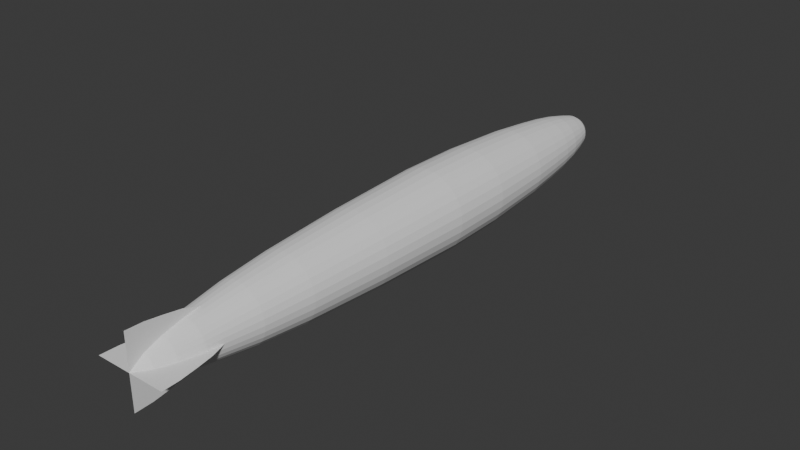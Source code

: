 # Source: ZeplinTest.blend  (saved by Blender 4.0.36; exported with 4.5.12 LTS)
import bpy
from mathutils import Matrix  # noqa: F401  (used for matrix-valued properties, if any)

bpy.ops.wm.read_factory_settings(use_empty=True)
scene = bpy.context.scene
scene.name = 'Scene'

# ---- collections
col_collection = bpy.data.collections.new('Collection'); scene.collection.children.link(col_collection)

# ---- world
world_world = bpy.data.worlds.new('World'); scene.world = world_world
world_world.use_nodes = True; world_world.node_tree.nodes.clear()
_N = world_world.node_tree.nodes; _L = world_world.node_tree.links
n0 = _N.new('ShaderNodeOutputWorld'); n0.name = 'World Output'; n0.location = (300, 300)
n1 = _N.new('ShaderNodeBackground'); n1.name = 'Background'; n1.location = (10, 300)
n1.inputs[0].default_value = (0.05088, 0.05088, 0.05088, 1.0)
_L.new(n1.outputs[0], n0.inputs[0])
n0.is_active_output = True
world_world.color = (0.05088, 0.05088, 0.05088)
world_world.use_sun_shadow = False
world_world.sun_shadow_jitter_overblur = 0.0

# ---- meshes
me_cylinder_003 = bpy.data.meshes.new('Cylinder.003')
me_cylinder_003.from_pydata([(3.168e-07, 0.002423, -20.1), (0.0004732, 0.002376, -20.1), (0.0009278, 0.002238, -20.1), (0.001347, 0.002014, -20.1), (0.001714, 0.001713, -20.1), (0.002016, 0.001346, -20.1), (0.00224, 0.0009267, -20.1), (0.002377, 0.000472, -20.1), (0.002424, -8.37e-07, -20.1), (0.002377, -0.0004737, -20.1), (0.00224, -0.0009283, -20.1), (0.002016, -0.001347, -20.1), (0.001714, -0.001715, -20.1), (0.001347, -0.002016, -20.1), (0.0009278, -0.00224, -20.1), (0.0004732, -0.002378, -20.1), (3.168e-07, -0.002425, -20.1), (-0.0004725, -0.002378, -20.1), (-0.0009272, -0.00224, -20.1), (-0.001346, -0.002016, -20.1), (-0.001713, -0.001715, -20.1), (-0.002015, -0.001347, -20.1), (-0.002239, -0.0009283, -20.1), (-0.002377, -0.0004737, -20.1), (-0.002423, -8.37e-07, -20.1), (-0.002377, 0.000472, -20.1), (-0.002239, 0.0009267, -20.1), (-0.002015, 0.001346, -20.1), (-0.001713, 0.001713, -20.1), (-0.001346, 0.002014, -20.1), (-0.0009272, 0.002238, -20.1), (-0.0004725, 0.002376, -20.1), (3.593e-07, 1.846, -16.83), (0.3602, 1.811, -16.83), (0.7065, 1.706, -16.83), (1.026, 1.535, -16.83), (1.305, 1.305, -16.83), (1.535, 1.026, -16.83), (1.706, 0.7065, -16.83), (1.811, 0.3602, -16.83), (1.846, -7.369e-07, -16.83), (1.811, -0.3602, -16.83), (1.706, -0.7065, -16.83), (1.535, -1.026, -16.83), (1.305, -1.305, -16.83), (1.026, -1.535, -16.83), (0.7065, -1.706, -16.83), (0.3602, -1.811, -16.83), (3.593e-07, -1.846, -16.83), (-0.3602, -1.811, -16.83), (-0.7065, -1.706, -16.83), (-1.026, -1.535, -16.83), (-1.305, -1.305, -16.83), (-1.535, -1.026, -16.83), (-1.706, -0.7065, -16.83), (-1.811, -0.3602, -16.83), (-1.846, -7.369e-07, -16.83), (-1.811, 0.3602, -16.83), (-1.706, 0.7065, -16.83), (-1.535, 1.026, -16.83), (-1.305, 1.305, -16.83), (-1.026, 1.535, -16.83), (-0.7065, 1.706, -16.83), (-0.3602, 1.811, -16.83), (0.245, 1.232, -19.1), (0.4806, 1.16, -19.1), (0.6977, 1.044, -19.1), (0.888, 0.888, -19.1), (1.044, 0.6977, -19.1), (1.16, 0.4806, -19.1), (1.232, 0.245, -19.1), (1.256, -7.569e-07, -19.1), (1.232, -0.245, -19.1), (1.16, -0.4806, -19.1), (1.044, -0.6977, -19.1), (0.888, -0.888, -19.1), (0.6977, -1.044, -19.1), (0.4806, -1.16, -19.1), (0.245, -1.232, -19.1), (3.802e-07, -1.256, -19.1), (-0.245, -1.232, -19.1), (-0.4806, -1.16, -19.1), (-0.6977, -1.044, -19.1), (-0.888, -0.888, -19.1), (-1.044, -0.6977, -19.1), (-1.16, -0.4806, -19.1), (-1.232, -0.245, -19.1), (-1.256, -7.569e-07, -19.1), (-1.232, 0.245, -19.1), (-1.16, 0.4806, -19.1), (-1.044, 0.6977, -19.1), (-0.888, 0.888, -19.1), (-0.6977, 1.044, -19.1), (-0.4806, 1.16, -19.1), (-0.245, 1.232, -19.1), (3.802e-07, 1.256, -19.1), (3.497e-07, 2.324, -13.62), (0.4534, 2.279, -13.62), (0.8894, 2.147, -13.62), (1.291, 1.932, -13.62), (1.643, 1.643, -13.62), (1.932, 1.291, -13.62), (2.147, 0.8894, -13.62), (2.279, 0.4534, -13.62), (2.324, -6.086e-07, -13.62), (2.279, -0.4534, -13.62), (2.147, -0.8894, -13.62), (1.932, -1.291, -13.62), (1.643, -1.643, -13.62), (1.291, -1.932, -13.62), (0.8894, -2.147, -13.62), (0.4534, -2.279, -13.62), (3.497e-07, -2.324, -13.62), (-0.4534, -2.279, -13.62), (-0.8894, -2.147, -13.62), (-1.291, -1.932, -13.62), (-1.643, -1.643, -13.62), (-1.932, -1.291, -13.62), (-2.147, -0.8894, -13.62), (-2.279, -0.4534, -13.62), (-2.324, -6.086e-07, -13.62), (-2.279, 0.4534, -13.62), (-2.147, 0.8894, -13.62), (-1.932, 1.291, -13.62), (-1.643, 1.643, -13.62), (-1.291, 1.932, -13.62), (-0.8894, 2.147, -13.62), (-0.4534, 2.279, -13.62), (0.4107, 2.065, -15.33), (0.8057, 1.945, -15.33), (1.17, 1.751, -15.33), (1.489, 1.489, -15.33), (1.751, 1.17, -15.33), (1.945, 0.8057, -15.33), (2.065, 0.4107, -15.33), (2.105, -7.129e-07, -15.33), (2.065, -0.4107, -15.33), (1.945, -0.8057, -15.33), (1.751, -1.17, -15.33), (1.489, -1.489, -15.33), (1.17, -1.751, -15.33), (0.8057, -1.945, -15.33), (0.4107, -2.065, -15.33), (3.356e-07, -2.105, -15.33), (-0.4107, -2.065, -15.33), (-0.8057, -1.945, -15.33), (-1.17, -1.751, -15.33), (-1.489, -1.489, -15.33), (-1.751, -1.17, -15.33), (-1.945, -0.8057, -15.33), (-2.065, -0.4107, -15.33), (-2.105, -7.129e-07, -15.33), (-2.065, 0.4107, -15.33), (-1.945, 0.8057, -15.33), (-1.751, 1.17, -15.33), (-1.489, 1.489, -15.33), (-1.17, 1.751, -15.33), (-0.8057, 1.945, -15.33), (-0.4107, 2.065, -15.33), (3.356e-07, 2.105, -15.33), (3.477e-07, 1.513, -18.21), (0.2951, 1.484, -18.21), (0.5789, 1.398, -18.21), (0.8405, 1.258, -18.21), (1.07, 1.07, -18.21), (1.258, 0.8405, -18.21), (1.398, 0.5789, -18.21), (1.484, 0.2951, -18.21), (1.513, -7.696e-07, -18.21), (1.484, -0.2951, -18.21), (1.398, -0.5789, -18.21), (1.258, -0.8405, -18.21), (1.07, -1.07, -18.21), (0.8405, -1.258, -18.21), (0.5789, -1.398, -18.21), (0.2951, -1.484, -18.21), (3.477e-07, -1.513, -18.21), (-0.2951, -1.484, -18.21), (-0.5789, -1.398, -18.21), (-0.8405, -1.258, -18.21), (-1.07, -1.07, -18.21), (-1.258, -0.8405, -18.21), (-1.398, -0.5789, -18.21), (-1.484, -0.2951, -18.21), (-1.513, -7.696e-07, -18.21), (-1.484, 0.2951, -18.21), (-1.398, 0.5789, -18.21), (-1.258, 0.8405, -18.21), (-1.07, 1.07, -18.21), (-0.8405, 1.258, -18.21), (-0.5789, 1.398, -18.21), (-0.2951, 1.484, -18.21), (0.1579, 0.7936, -19.75), (0.3097, 0.7476, -19.75), (0.4496, 0.6728, -19.75), (0.5722, 0.5722, -19.75), (0.6728, 0.4496, -19.75), (0.7476, 0.3097, -19.75), (0.7936, 0.1579, -19.75), (0.8092, -8.061e-07, -19.75), (0.7936, -0.1579, -19.75), (0.7476, -0.3097, -19.75), (0.6728, -0.4496, -19.75), (0.5722, -0.5722, -19.75), (0.4496, -0.6728, -19.75), (0.3097, -0.7476, -19.75), (0.1579, -0.7936, -19.75), (3.156e-07, -0.8092, -19.75), (-0.1579, -0.7936, -19.75), (-0.3097, -0.7476, -19.75), (-0.4496, -0.6728, -19.75), (-0.5722, -0.5722, -19.75), (-0.6728, -0.4496, -19.75), (-0.7476, -0.3097, -19.75), (-0.7936, -0.1579, -19.75), (-0.8092, -8.061e-07, -19.75), (-0.7936, 0.1579, -19.75), (-0.7476, 0.3097, -19.75), (-0.6728, 0.4496, -19.75), (-0.5722, 0.5722, -19.75), (-0.4496, 0.6728, -19.75), (-0.3097, 0.7476, -19.75), (-0.1579, 0.7936, -19.75), (3.152e-07, 0.8092, -19.75), (0.1108, 0.5568, -19.91), (0.2173, 0.5245, -19.91), (0.3154, 0.472, -19.91), (0.4014, 0.4014, -19.91), (0.472, 0.3154, -19.91), (0.5245, 0.2173, -19.91), (0.5568, 0.1108, -19.91), (0.5677, -8.687e-07, -19.91), (0.5568, -0.1108, -19.91), (0.5245, -0.2173, -19.91), (0.472, -0.3154, -19.91), (0.4014, -0.4014, -19.91), (0.3154, -0.472, -19.91), (0.2173, -0.5245, -19.91), (0.1108, -0.5568, -19.91), (3.835e-07, -0.5677, -19.91), (-0.1108, -0.5568, -19.91), (-0.2173, -0.5245, -19.91), (-0.3154, -0.472, -19.91), (-0.4014, -0.4014, -19.91), (-0.472, -0.3154, -19.91), (-0.5245, -0.2173, -19.91), (-0.5568, -0.1108, -19.91), (-0.5677, -8.687e-07, -19.91), (-0.5568, 0.1108, -19.91), (-0.5245, 0.2173, -19.91), (-0.472, 0.3154, -19.91), (-0.4014, 0.4014, -19.91), (-0.3154, 0.472, -19.91), (-0.2173, 0.5245, -19.91), (-0.1108, 0.5568, -19.91), (3.829e-07, 0.5677, -19.91), (3.138e-07, 1.011, -19.52), (0.1972, 0.9913, -19.52), (0.3868, 0.9338, -19.52), (0.5615, 0.8404, -19.52), (0.7147, 0.7147, -19.52), (0.8404, 0.5615, -19.52), (0.9338, 0.3868, -19.52), (0.9913, 0.1972, -19.52), (1.011, -8.197e-07, -19.52), (0.9913, -0.1972, -19.52), (0.9338, -0.3868, -19.52), (0.8404, -0.5615, -19.52), (0.7147, -0.7147, -19.52), (0.5615, -0.8404, -19.52), (0.3868, -0.9338, -19.52), (0.1972, -0.9913, -19.52), (3.14e-07, -1.011, -19.52), (-0.1972, -0.9913, -19.52), (-0.3868, -0.9338, -19.52), (-0.5615, -0.8404, -19.52), (-0.7147, -0.7147, -19.52), (-0.8404, -0.5615, -19.52), (-0.9338, -0.3868, -19.52), (-0.9913, -0.1972, -19.52), (-1.011, -8.197e-07, -19.52), (-0.9913, 0.1972, -19.52), (-0.9338, 0.3868, -19.52), (-0.8404, 0.5615, -19.52), (-0.7147, 0.7147, -19.52), (-0.5615, 0.8404, -19.52), (-0.3868, 0.9338, -19.52), (-0.1972, 0.9913, -19.52), (0.1579, 0.7936, -19.75), (0.3097, 0.7476, -19.75), (0.4496, 0.6728, -19.75), (0.5722, 0.5722, -19.75), (0.6728, 0.4496, -19.75), (0.7476, 0.3097, -19.75), (0.7936, 0.1579, -19.75), (0.8092, -8.061e-07, -19.75), (0.7936, -0.1579, -19.75), (0.7476, -0.3097, -19.75), (0.6728, -0.4496, -19.75), (0.5722, -0.5722, -19.75), (0.4496, -0.6728, -19.75), (0.3097, -0.7476, -19.75), (0.1579, -0.7936, -19.75), (3.156e-07, -0.8092, -19.75), (-0.1579, -0.7936, -19.75), (-0.3097, -0.7476, -19.75), (-0.4496, -0.6728, -19.75), (-0.5722, -0.5722, -19.75), (-0.6728, -0.4496, -19.75), (-0.7476, -0.3097, -19.75), (-0.7936, -0.1579, -19.75), (-0.8092, -8.061e-07, -19.75), (-0.7936, 0.1579, -19.75), (-0.7476, 0.3097, -19.75), (-0.6728, 0.4496, -19.75), (-0.5722, 0.5722, -19.75), (-0.4496, 0.6728, -19.75), (-0.3097, 0.7476, -19.75), (-0.1579, 0.7936, -19.75), (3.152e-07, 0.8092, -19.75), (3.168e-07, 0.002423, -20.1), (0.0004732, 0.002376, -20.1), (0.0009278, 0.002238, -20.1), (0.001347, 0.002014, -20.1), (0.001714, 0.001713, -20.1), (0.002016, 0.001346, -20.1), (0.00224, 0.0009267, -20.1), (0.002377, 0.000472, -20.1), (0.002424, -8.37e-07, -20.1), (0.002377, -0.0004737, -20.1), (0.00224, -0.0009283, -20.1), (0.002016, -0.001347, -20.1), (0.001714, -0.001715, -20.1), (0.001347, -0.002016, -20.1), (0.0009278, -0.00224, -20.1), (0.0004732, -0.002378, -20.1), (3.168e-07, -0.002425, -20.1), (-0.0004725, -0.002378, -20.1), (-0.0009272, -0.00224, -20.1), (-0.001346, -0.002016, -20.1), (-0.001713, -0.001715, -20.1), (-0.002015, -0.001347, -20.1), (-0.002239, -0.0009283, -20.1), (-0.002377, -0.0004737, -20.1), (-0.002423, -8.37e-07, -20.1), (-0.002377, 0.000472, -20.1), (-0.002239, 0.0009267, -20.1), (-0.002015, 0.001346, -20.1), (-0.001713, 0.001713, -20.1), (-0.001346, 0.002014, -20.1), (-0.0009272, 0.002238, -20.1), (-0.0004725, 0.002376, -20.1), (3.603e-07, 2.915, -5.936), (0.5688, 2.859, -5.936), (1.116, 2.693, -5.936), (1.62, 2.424, -5.936), (2.062, 2.062, -5.936), (2.424, 1.62, -5.936), (2.693, 1.116, -5.936), (2.859, 0.5688, -5.936), (2.915, -3.265e-07, -5.936), (2.859, -0.5688, -5.936), (2.693, -1.116, -5.936), (2.424, -1.62, -5.936), (2.062, -2.062, -5.936), (1.62, -2.424, -5.936), (1.116, -2.693, -5.936), (0.5688, -2.859, -5.936), (3.603e-07, -2.915, -5.936), (-0.5688, -2.859, -5.936), (-1.116, -2.693, -5.936), (-1.62, -2.424, -5.936), (-2.062, -2.062, -5.936), (-2.424, -1.62, -5.936), (-2.693, -1.116, -5.936), (-2.859, -0.5688, -5.936), (-2.915, -3.265e-07, -5.936), (-2.859, 0.5688, -5.936), (-2.693, 1.116, -5.936), (-2.424, 1.62, -5.936), (-2.062, 2.062, -5.936), (-1.62, 2.424, -5.936), (-1.116, 2.693, -5.936), (-0.5688, 2.859, -5.936), (3.497e-07, 2.324, -13.62), (0.4534, 2.279, -13.62), (0.8894, 2.147, -13.62), (1.291, 1.932, -13.62), (1.643, 1.643, -13.62), (1.932, 1.291, -13.62), (2.147, 0.8894, -13.62), (2.279, 0.4534, -13.62), (2.324, -6.086e-07, -13.62), (2.279, -0.4534, -13.62), (2.147, -0.8894, -13.62), (1.932, -1.291, -13.62), (1.643, -1.643, -13.62), (1.291, -1.932, -13.62), (0.8894, -2.147, -13.62), (0.4534, -2.279, -13.62), (3.497e-07, -2.324, -13.62), (-0.4534, -2.279, -13.62), (-0.8894, -2.147, -13.62), (-1.291, -1.932, -13.62), (-1.643, -1.643, -13.62), (-1.932, -1.291, -13.62), (-2.147, -0.8894, -13.62), (-2.279, -0.4534, -13.62), (-2.324, -6.086e-07, -13.62), (-2.279, 0.4534, -13.62), (-2.147, 0.8894, -13.62), (-1.932, 1.291, -13.62), (-1.643, 1.643, -13.62), (-1.291, 1.932, -13.62), (-0.8894, 2.147, -13.62), (-0.4534, 2.279, -13.62), (3.479e-07, 2.614, -10.95), (0.51, 2.564, -10.95), (1.0, 2.415, -10.95), (1.452, 2.173, -10.95), (1.848, 1.848, -10.95), (2.173, 1.452, -10.95), (2.415, 1.0, -10.95), (2.564, 0.51, -10.95), (2.614, -5.184e-07, -10.95), (2.564, -0.51, -10.95), (2.415, -1.0, -10.95), (2.173, -1.452, -10.95), (1.848, -1.848, -10.95), (1.452, -2.173, -10.95), (1.0, -2.415, -10.95), (0.51, -2.564, -10.95), (3.479e-07, -2.614, -10.95), (-0.51, -2.564, -10.95), (-1.0, -2.415, -10.95), (-1.452, -2.173, -10.95), (-1.848, -1.848, -10.95), (-2.173, -1.452, -10.95), (-2.415, -1.0, -10.95), (-2.564, -0.51, -10.95), (-2.614, -5.184e-07, -10.95), (-2.564, 0.51, -10.95), (-2.415, 1.0, -10.95), (-2.173, 1.452, -10.95), (-1.848, 1.848, -10.95), (-1.452, 2.173, -10.95), (-1.0, 2.415, -10.95), (-0.51, 2.564, -10.95), (4.329e-07, 1.537, 18.95), (-0.2998, 1.507, 18.95), (-0.5881, 1.42, 18.95), (-0.8538, 1.278, 18.95), (-1.087, 1.087, 18.95), (-1.278, 0.8538, 18.95), (-1.42, 0.5881, 18.95), (-1.507, 0.2998, 18.95), (-1.537, 8.461e-07, 18.95), (-1.507, -0.2998, 18.95), (-1.42, -0.5881, 18.95), (-1.278, -0.8538, 18.95), (-1.087, -1.087, 18.95), (-0.8538, -1.278, 18.95), (-0.5881, -1.42, 18.95), (-0.2998, -1.507, 18.95), (4.329e-07, -1.537, 18.95), (0.2998, -1.507, 18.95), (0.5881, -1.42, 18.95), (0.8538, -1.278, 18.95), (1.087, -1.087, 18.95), (1.278, -0.8538, 18.95), (1.42, -0.5881, 18.95), (1.507, -0.2998, 18.95), (1.537, 8.461e-07, 18.95), (1.507, 0.2998, 18.95), (1.42, 0.5881, 18.95), (1.278, 0.8538, 18.95), (1.087, 1.087, 18.95), (0.8538, 1.278, 18.95), (0.5881, 1.42, 18.95), (0.2998, 1.507, 18.95), (-0.1357, 0.6822, 21.78), (-0.2662, 0.6427, 21.78), (-0.3865, 0.5784, 21.78), (-0.4919, 0.4919, 21.78), (-0.5784, 0.3865, 21.78), (-0.6427, 0.2662, 21.78), (-0.6822, 0.1357, 21.78), (-0.6956, 1.025e-06, 21.78), (-0.6822, -0.1357, 21.78), (-0.6427, -0.2662, 21.78), (-0.5784, -0.3865, 21.78), (-0.4919, -0.4919, 21.78), (-0.3865, -0.5784, 21.78), (-0.2662, -0.6427, 21.78), (-0.1357, -0.6822, 21.78), (5.966e-07, -0.6956, 21.78), (0.1357, -0.6822, 21.78), (0.2662, -0.6427, 21.78), (0.3865, -0.5784, 21.78), (0.4919, -0.4919, 21.78), (0.5784, -0.3865, 21.78), (0.6427, -0.2662, 21.78), (0.6822, -0.1357, 21.78), (0.6956, 1.025e-06, 21.78), (0.6822, 0.1357, 21.78), (0.6427, 0.2662, 21.78), (0.5784, 0.3865, 21.78), (0.4919, 0.4919, 21.78), (0.3865, 0.5784, 21.78), (0.2662, 0.6427, 21.78), (0.1357, 0.6822, 21.78), (5.966e-07, 0.6956, 21.78), (1.545e-07, 2.42, 11.67), (-0.4722, 2.374, 11.67), (-0.9263, 2.236, 11.67), (-1.345, 2.013, 11.67), (-1.712, 1.712, 11.67), (-2.013, 1.345, 11.67), (-2.236, 0.9263, 11.67), (-2.374, 0.4722, 11.67), (-2.42, 5.001e-07, 11.67), (-2.374, -0.4722, 11.67), (-2.236, -0.9263, 11.67), (-2.013, -1.345, 11.67), (-1.712, -1.712, 11.67), (-1.345, -2.013, 11.67), (-0.9263, -2.236, 11.67), (-0.4722, -2.374, 11.67), (1.545e-07, -2.42, 11.67), (0.4722, -2.374, 11.67), (0.9263, -2.236, 11.67), (1.345, -2.013, 11.67), (1.712, -1.712, 11.67), (2.013, -1.345, 11.67), (2.236, -0.9263, 11.67), (2.374, -0.4722, 11.67), (2.42, 5.001e-07, 11.67), (2.374, 0.4722, 11.67), (2.236, 0.9263, 11.67), (2.013, 1.345, 11.67), (1.712, 1.712, 11.67), (1.345, 2.013, 11.67), (0.9263, 2.236, 11.67), (0.4722, 2.374, 11.67), (-0.4054, 2.038, 15.25), (-0.7952, 1.92, 15.25), (-1.154, 1.728, 15.25), (-1.469, 1.469, 15.25), (-1.728, 1.154, 15.25), (-1.92, 0.7952, 15.25), (-2.038, 0.4054, 15.25), (-2.078, 6.235e-07, 15.25), (-2.038, -0.4054, 15.25), (-1.92, -0.7952, 15.25), (-1.728, -1.154, 15.25), (-1.469, -1.469, 15.25), (-1.154, -1.728, 15.25), (-0.7952, -1.92, 15.25), (-0.4054, -2.038, 15.25), (3.077e-07, -2.078, 15.25), (0.4054, -2.038, 15.25), (0.7952, -1.92, 15.25), (1.154, -1.728, 15.25), (1.469, -1.469, 15.25), (1.728, -1.154, 15.25), (1.92, -0.7952, 15.25), (2.038, -0.4054, 15.25), (2.078, 6.235e-07, 15.25), (2.038, 0.4054, 15.25), (1.92, 0.7952, 15.25), (1.728, 1.154, 15.25), (1.469, 1.469, 15.25), (1.154, 1.728, 15.25), (0.7952, 1.92, 15.25), (0.4054, 2.038, 15.25), (3.077e-07, 2.078, 15.25), (5.572e-07, 1.153, 20.56), (-0.225, 1.131, 20.56), (-0.4413, 1.065, 20.56), (-0.6406, 0.9587, 20.56), (-0.8153, 0.8153, 20.56), (-0.9587, 0.6406, 20.56), (-1.065, 0.4413, 20.56), (-1.131, 0.225, 20.56), (-1.153, 9.386e-07, 20.56), (-1.131, -0.225, 20.56), (-1.065, -0.4413, 20.56), (-0.9587, -0.6406, 20.56), (-0.8153, -0.8153, 20.56), (-0.6406, -0.9587, 20.56), (-0.4413, -1.065, 20.56), (-0.225, -1.131, 20.56), (5.572e-07, -1.153, 20.56), (0.225, -1.131, 20.56), (0.4413, -1.065, 20.56), (0.6406, -0.9587, 20.56), (0.8153, -0.8153, 20.56), (0.9587, -0.6406, 20.56), (1.065, -0.4413, 20.56), (1.131, -0.225, 20.56), (1.153, 9.386e-07, 20.56), (1.131, 0.225, 20.56), (1.065, 0.4413, 20.56), (0.9587, 0.6406, 20.56), (0.8153, 0.8153, 20.56), (0.6406, 0.9587, 20.56), (0.4413, 1.065, 20.56), (0.225, 1.131, 20.56), (6.522e-07, 0.007591, 22.79), (-0.00148, 0.007445, 22.79), (-0.002904, 0.007013, 22.79), (-0.004216, 0.006312, 22.79), (-0.005366, 0.005368, 22.79), (-0.00631, 0.004218, 22.79), (-0.007011, 0.002905, 22.79), (-0.007443, 0.001482, 22.79), (-0.007589, 1.069e-06, 22.79), (-0.007443, -0.00148, 22.79), (-0.007011, -0.002903, 22.79), (-0.00631, -0.004215, 22.79), (-0.005366, -0.005366, 22.79), (-0.004216, -0.006309, 22.79), (-0.002904, -0.007011, 22.79), (-0.00148, -0.007443, 22.79), (6.522e-07, -0.007588, 22.79), (0.001481, -0.007443, 22.79), (0.002905, -0.007011, 22.79), (0.004217, -0.006309, 22.79), (0.005367, -0.005366, 22.79), (0.006311, -0.004215, 22.79), (0.007012, -0.002903, 22.79), (0.007444, -0.00148, 22.79), (0.00759, 1.069e-06, 22.79), (0.007444, 0.001482, 22.79), (0.007012, 0.002905, 22.79), (0.006311, 0.004218, 22.79), (0.005367, 0.005368, 22.79), (0.004217, 0.006312, 22.79), (0.002905, 0.007013, 22.79), (0.001481, 0.007445, 22.79), (-4.787e-07, 2.986, -1.325), (-0.5826, 2.929, -1.325), (-1.143, 2.759, -1.325), (-1.659, 2.483, -1.325), (-2.112, 2.112, -1.325), (-2.483, 1.659, -1.325), (-2.759, 1.143, -1.325), (-2.929, 0.5826, -1.325), (-2.986, -1.237e-07, -1.325), (-2.929, -0.5826, -1.325), (-2.759, -1.143, -1.325), (-2.483, -1.659, -1.325), (-2.112, -2.112, -1.325), (-1.659, -2.483, -1.325), (-1.143, -2.759, -1.325), (-0.5826, -2.929, -1.325), (-4.787e-07, -2.986, -1.325), (0.5826, -2.929, -1.325), (1.143, -2.759, -1.325), (1.659, -2.483, -1.325), (2.112, -2.112, -1.325), (2.483, -1.659, -1.325), (2.759, -1.143, -1.325), (2.929, -0.5826, -1.325), (2.986, -1.237e-07, -1.325), (2.929, 0.5826, -1.325), (2.759, 1.143, -1.325), (2.483, 1.659, -1.325), (2.112, 2.112, -1.325), (1.659, 2.483, -1.325), (1.143, 2.759, -1.325), (0.5826, 2.929, -1.325), (1.545e-07, 2.42, 11.67), (-0.4722, 2.374, 11.67), (-0.9263, 2.236, 11.67), (-1.345, 2.013, 11.67), (-1.712, 1.712, 11.67), (-2.013, 1.345, 11.67), (-2.236, 0.9263, 11.67), (-2.374, 0.4722, 11.67), (-2.42, 5.001e-07, 11.67), (-2.374, -0.4722, 11.67), (-2.236, -0.9263, 11.67), (-2.013, -1.345, 11.67), (-1.712, -1.712, 11.67), (-1.345, -2.013, 11.67), (-0.9263, -2.236, 11.67), (-0.4722, -2.374, 11.67), (1.545e-07, -2.42, 11.67), (0.4722, -2.374, 11.67), (0.9263, -2.236, 11.67), (1.345, -2.013, 11.67), (1.712, -1.712, 11.67), (2.013, -1.345, 11.67), (2.236, -0.9263, 11.67), (2.374, -0.4722, 11.67), (2.42, 5.001e-07, 11.67), (2.374, 0.4722, 11.67), (2.236, 0.9263, 11.67), (2.013, 1.345, 11.67), (1.712, 1.712, 11.67), (1.345, 2.013, 11.67), (0.9263, 2.236, 11.67), (0.4722, 2.374, 11.67), (-1.318e-07, 2.764, 5.689), (-0.5392, 2.711, 5.689), (-1.058, 2.554, 5.689), (-1.536, 2.298, 5.689), (-1.954, 1.954, 5.689), (-2.298, 1.536, 5.689), (-2.554, 1.058, 5.689), (-2.711, 0.5392, 5.689), (-2.764, 2.174e-07, 5.689), (-2.711, -0.5392, 5.689), (-2.554, -1.058, 5.689), (-2.298, -1.536, 5.689), (-1.954, -1.954, 5.689), (-1.536, -2.298, 5.689), (-1.058, -2.554, 5.689), (-0.5392, -2.711, 5.689), (-1.318e-07, -2.764, 5.689), (0.5392, -2.711, 5.689), (1.058, -2.554, 5.689), (1.536, -2.298, 5.689), (1.954, -1.954, 5.689), (2.298, -1.536, 5.689), (2.554, -1.058, 5.689), (2.711, -0.5392, 5.689), (2.764, 2.174e-07, 5.689), (2.711, 0.5392, 5.689), (2.554, 1.058, 5.689), (2.298, 1.536, 5.689), (1.954, 1.954, 5.689), (1.536, 2.298, 5.689), (1.058, 2.554, 5.689), (0.5392, 2.711, 5.689)], [(318, 319), (317, 318), (316, 317), (315, 316), (314, 315), (313, 314), (312, 313), (311, 312), (310, 311), (309, 310), (308, 309), (307, 308), (306, 307), (305, 306), (304, 305), (303, 304), (302, 303), (301, 302), (300, 301), (299, 300), (298, 299), (297, 298), (296, 297), (295, 296), (294, 295), (293, 294), (292, 293), (291, 292), (290, 291), (289, 290), (288, 289), (319, 288)], [(191, 63, 32, 160), (190, 62, 63, 191), (189, 61, 62, 190), (188, 60, 61, 189), (187, 59, 60, 188), (186, 58, 59, 187), (185, 57, 58, 186), (184, 56, 57, 185), (183, 55, 56, 184), (182, 54, 55, 183), (181, 53, 54, 182), (180, 52, 53, 181), (179, 51, 52, 180), (178, 50, 51, 179), (177, 49, 50, 178), (176, 48, 49, 177), (175, 47, 48, 176), (174, 46, 47, 175), (173, 45, 46, 174), (172, 44, 45, 173), (171, 43, 44, 172), (170, 42, 43, 171), (169, 41, 42, 170), (168, 40, 41, 169), (167, 39, 40, 168), (166, 38, 39, 167), (165, 37, 38, 166), (164, 36, 37, 165), (163, 35, 36, 164), (162, 34, 35, 163), (161, 33, 34, 162), (160, 32, 33, 161), (256, 95, 64, 257), (257, 64, 65, 258), (258, 65, 66, 259), (259, 66, 67, 260), (260, 67, 68, 261), (261, 68, 69, 262), (262, 69, 70, 263), (263, 70, 71, 264), (264, 71, 72, 265), (265, 72, 73, 266), (266, 73, 74, 267), (267, 74, 75, 268), (268, 75, 76, 269), (269, 76, 77, 270), (270, 77, 78, 271), (271, 78, 79, 272), (272, 79, 80, 273), (273, 80, 81, 274), (274, 81, 82, 275), (275, 82, 83, 276), (276, 83, 84, 277), (277, 84, 85, 278), (278, 85, 86, 279), (279, 86, 87, 280), (280, 87, 88, 281), (281, 88, 89, 282), (282, 89, 90, 283), (283, 90, 91, 284), (284, 91, 92, 285), (285, 92, 93, 286), (286, 93, 94, 287), (287, 94, 95, 256), (158, 127, 96, 159), (157, 126, 127, 158), (156, 125, 126, 157), (155, 124, 125, 156), (154, 123, 124, 155), (153, 122, 123, 154), (152, 121, 122, 153), (151, 120, 121, 152), (150, 119, 120, 151), (149, 118, 119, 150), (148, 117, 118, 149), (147, 116, 117, 148), (146, 115, 116, 147), (145, 114, 115, 146), (144, 113, 114, 145), (143, 112, 113, 144), (142, 111, 112, 143), (141, 110, 111, 142), (140, 109, 110, 141), (139, 108, 109, 140), (138, 107, 108, 139), (137, 106, 107, 138), (136, 105, 106, 137), (135, 104, 105, 136), (134, 103, 104, 135), (133, 102, 103, 134), (132, 101, 102, 133), (131, 100, 101, 132), (130, 99, 100, 131), (129, 98, 99, 130), (128, 97, 98, 129), (159, 96, 97, 128), (32, 159, 128, 33), (33, 128, 129, 34), (34, 129, 130, 35), (35, 130, 131, 36), (36, 131, 132, 37), (37, 132, 133, 38), (38, 133, 134, 39), (39, 134, 135, 40), (40, 135, 136, 41), (41, 136, 137, 42), (42, 137, 138, 43), (43, 138, 139, 44), (44, 139, 140, 45), (45, 140, 141, 46), (46, 141, 142, 47), (47, 142, 143, 48), (48, 143, 144, 49), (49, 144, 145, 50), (50, 145, 146, 51), (51, 146, 147, 52), (52, 147, 148, 53), (53, 148, 149, 54), (54, 149, 150, 55), (55, 150, 151, 56), (56, 151, 152, 57), (57, 152, 153, 58), (58, 153, 154, 59), (59, 154, 155, 60), (60, 155, 156, 61), (61, 156, 157, 62), (62, 157, 158, 63), (63, 158, 159, 32), (95, 160, 161, 64), (64, 161, 162, 65), (65, 162, 163, 66), (66, 163, 164, 67), (67, 164, 165, 68), (68, 165, 166, 69), (69, 166, 167, 70), (70, 167, 168, 71), (71, 168, 169, 72), (72, 169, 170, 73), (73, 170, 171, 74), (74, 171, 172, 75), (75, 172, 173, 76), (76, 173, 174, 77), (77, 174, 175, 78), (78, 175, 176, 79), (79, 176, 177, 80), (80, 177, 178, 81), (81, 178, 179, 82), (82, 179, 180, 83), (83, 180, 181, 84), (84, 181, 182, 85), (85, 182, 183, 86), (86, 183, 184, 87), (87, 184, 185, 88), (88, 185, 186, 89), (89, 186, 187, 90), (90, 187, 188, 91), (91, 188, 189, 92), (92, 189, 190, 93), (93, 190, 191, 94), (94, 191, 160, 95), (254, 222, 223, 255), (253, 221, 222, 254), (252, 220, 221, 253), (251, 219, 220, 252), (250, 218, 219, 251), (249, 217, 218, 250), (248, 216, 217, 249), (247, 215, 216, 248), (246, 214, 215, 247), (245, 213, 214, 246), (244, 212, 213, 245), (243, 211, 212, 244), (242, 210, 211, 243), (241, 209, 210, 242), (240, 208, 209, 241), (239, 207, 208, 240), (238, 206, 207, 239), (237, 205, 206, 238), (236, 204, 205, 237), (235, 203, 204, 236), (234, 202, 203, 235), (233, 201, 202, 234), (232, 200, 201, 233), (231, 199, 200, 232), (230, 198, 199, 231), (229, 197, 198, 230), (228, 196, 197, 229), (227, 195, 196, 228), (226, 194, 195, 227), (225, 193, 194, 226), (224, 192, 193, 225), (255, 223, 192, 224), (0, 255, 224, 1), (1, 224, 225, 2), (2, 225, 226, 3), (3, 226, 227, 4), (4, 227, 228, 5), (5, 228, 229, 6), (6, 229, 230, 7), (7, 230, 231, 8), (8, 231, 232, 9), (9, 232, 233, 10), (10, 233, 234, 11), (11, 234, 235, 12), (12, 235, 236, 13), (13, 236, 237, 14), (14, 237, 238, 15), (15, 238, 239, 16), (16, 239, 240, 17), (17, 240, 241, 18), (18, 241, 242, 19), (19, 242, 243, 20), (20, 243, 244, 21), (21, 244, 245, 22), (22, 245, 246, 23), (23, 246, 247, 24), (24, 247, 248, 25), (25, 248, 249, 26), (26, 249, 250, 27), (27, 250, 251, 28), (28, 251, 252, 29), (29, 252, 253, 30), (30, 253, 254, 31), (31, 254, 255, 0), (222, 287, 256, 223), (221, 286, 287, 222), (220, 285, 286, 221), (219, 284, 285, 220), (218, 283, 284, 219), (217, 282, 283, 218), (216, 281, 282, 217), (215, 280, 281, 216), (214, 279, 280, 215), (213, 278, 279, 214), (212, 277, 278, 213), (211, 276, 277, 212), (210, 275, 276, 211), (209, 274, 275, 210), (208, 273, 274, 209), (207, 272, 273, 208), (206, 271, 272, 207), (205, 270, 271, 206), (204, 269, 270, 205), (203, 268, 269, 204), (202, 267, 268, 203), (201, 266, 267, 202), (200, 265, 266, 201), (199, 264, 265, 200), (198, 263, 264, 199), (197, 262, 263, 198), (196, 261, 262, 197), (195, 260, 261, 196), (194, 259, 260, 195), (193, 258, 259, 194), (192, 257, 258, 193), (223, 256, 257, 192), (320, 321, 322, 323, 324, 325, 326, 327, 328, 329, 330, 331, 332, 333, 334, 335, 336, 337, 338, 339, 340, 341, 342, 343, 344, 345, 346, 347, 348, 349, 350, 351), (416, 352, 353, 417), (417, 353, 354, 418), (418, 354, 355, 419), (419, 355, 356, 420), (420, 356, 357, 421), (421, 357, 358, 422), (422, 358, 359, 423), (423, 359, 360, 424), (424, 360, 361, 425), (425, 361, 362, 426), (426, 362, 363, 427), (427, 363, 364, 428), (428, 364, 365, 429), (429, 365, 366, 430), (430, 366, 367, 431), (431, 367, 368, 432), (432, 368, 369, 433), (433, 369, 370, 434), (434, 370, 371, 435), (435, 371, 372, 436), (436, 372, 373, 437), (437, 373, 374, 438), (438, 374, 375, 439), (439, 375, 376, 440), (440, 376, 377, 441), (441, 377, 378, 442), (442, 378, 379, 443), (443, 379, 380, 444), (444, 380, 381, 445), (445, 381, 382, 446), (446, 382, 383, 447), (447, 383, 352, 416), (415, 447, 416, 384), (414, 446, 447, 415), (413, 445, 446, 414), (412, 444, 445, 413), (411, 443, 444, 412), (410, 442, 443, 411), (409, 441, 442, 410), (408, 440, 441, 409), (407, 439, 440, 408), (406, 438, 439, 407), (405, 437, 438, 406), (404, 436, 437, 405), (403, 435, 436, 404), (402, 434, 435, 403), (401, 433, 434, 402), (400, 432, 433, 401), (399, 431, 432, 400), (398, 430, 431, 399), (397, 429, 430, 398), (396, 428, 429, 397), (395, 427, 428, 396), (394, 426, 427, 395), (393, 425, 426, 394), (392, 424, 425, 393), (391, 423, 424, 392), (390, 422, 423, 391), (389, 421, 422, 390), (388, 420, 421, 389), (387, 419, 420, 388), (386, 418, 419, 387), (385, 417, 418, 386), (384, 416, 417, 385), (607, 479, 448, 576), (606, 478, 479, 607), (605, 477, 478, 606), (604, 476, 477, 605), (603, 475, 476, 604), (602, 474, 475, 603), (601, 473, 474, 602), (600, 472, 473, 601), (599, 471, 472, 600), (598, 470, 471, 599), (597, 469, 470, 598), (596, 468, 469, 597), (595, 467, 468, 596), (594, 466, 467, 595), (593, 465, 466, 594), (592, 464, 465, 593), (591, 463, 464, 592), (590, 462, 463, 591), (589, 461, 462, 590), (588, 460, 461, 589), (587, 459, 460, 588), (586, 458, 459, 587), (585, 457, 458, 586), (584, 456, 457, 585), (583, 455, 456, 584), (582, 454, 455, 583), (581, 453, 454, 582), (580, 452, 453, 581), (579, 451, 452, 580), (578, 450, 451, 579), (577, 449, 450, 578), (576, 448, 449, 577), (608, 511, 480, 609), (609, 480, 481, 610), (610, 481, 482, 611), (611, 482, 483, 612), (612, 483, 484, 613), (613, 484, 485, 614), (614, 485, 486, 615), (615, 486, 487, 616), (616, 487, 488, 617), (617, 488, 489, 618), (618, 489, 490, 619), (619, 490, 491, 620), (620, 491, 492, 621), (621, 492, 493, 622), (622, 493, 494, 623), (623, 494, 495, 624), (624, 495, 496, 625), (625, 496, 497, 626), (626, 497, 498, 627), (627, 498, 499, 628), (628, 499, 500, 629), (629, 500, 501, 630), (630, 501, 502, 631), (631, 502, 503, 632), (632, 503, 504, 633), (633, 504, 505, 634), (634, 505, 506, 635), (635, 506, 507, 636), (636, 507, 508, 637), (637, 508, 509, 638), (638, 509, 510, 639), (639, 510, 511, 608), (574, 543, 512, 575), (573, 542, 543, 574), (572, 541, 542, 573), (571, 540, 541, 572), (570, 539, 540, 571), (569, 538, 539, 570), (568, 537, 538, 569), (567, 536, 537, 568), (566, 535, 536, 567), (565, 534, 535, 566), (564, 533, 534, 565), (563, 532, 533, 564), (562, 531, 532, 563), (561, 530, 531, 562), (560, 529, 530, 561), (559, 528, 529, 560), (558, 527, 528, 559), (557, 526, 527, 558), (556, 525, 526, 557), (555, 524, 525, 556), (554, 523, 524, 555), (553, 522, 523, 554), (552, 521, 522, 553), (551, 520, 521, 552), (550, 519, 520, 551), (549, 518, 519, 550), (548, 517, 518, 549), (547, 516, 517, 548), (546, 515, 516, 547), (545, 514, 515, 546), (544, 513, 514, 545), (575, 512, 513, 544), (448, 575, 544, 449), (449, 544, 545, 450), (450, 545, 546, 451), (451, 546, 547, 452), (452, 547, 548, 453), (453, 548, 549, 454), (454, 549, 550, 455), (455, 550, 551, 456), (456, 551, 552, 457), (457, 552, 553, 458), (458, 553, 554, 459), (459, 554, 555, 460), (460, 555, 556, 461), (461, 556, 557, 462), (462, 557, 558, 463), (463, 558, 559, 464), (464, 559, 560, 465), (465, 560, 561, 466), (466, 561, 562, 467), (467, 562, 563, 468), (468, 563, 564, 469), (469, 564, 565, 470), (470, 565, 566, 471), (471, 566, 567, 472), (472, 567, 568, 473), (473, 568, 569, 474), (474, 569, 570, 475), (475, 570, 571, 476), (476, 571, 572, 477), (477, 572, 573, 478), (478, 573, 574, 479), (479, 574, 575, 448), (511, 576, 577, 480), (480, 577, 578, 481), (481, 578, 579, 482), (482, 579, 580, 483), (483, 580, 581, 484), (484, 581, 582, 485), (485, 582, 583, 486), (486, 583, 584, 487), (487, 584, 585, 488), (488, 585, 586, 489), (489, 586, 587, 490), (490, 587, 588, 491), (491, 588, 589, 492), (492, 589, 590, 493), (493, 590, 591, 494), (494, 591, 592, 495), (495, 592, 593, 496), (496, 593, 594, 497), (497, 594, 595, 498), (498, 595, 596, 499), (499, 596, 597, 500), (500, 597, 598, 501), (501, 598, 599, 502), (502, 599, 600, 503), (503, 600, 601, 504), (504, 601, 602, 505), (505, 602, 603, 506), (506, 603, 604, 507), (507, 604, 605, 508), (508, 605, 606, 509), (509, 606, 607, 510), (510, 607, 576, 511), (704, 640, 641, 705), (705, 641, 642, 706), (706, 642, 643, 707), (707, 643, 644, 708), (708, 644, 645, 709), (709, 645, 646, 710), (710, 646, 647, 711), (711, 647, 648, 712), (712, 648, 649, 713), (713, 649, 650, 714), (714, 650, 651, 715), (715, 651, 652, 716), (716, 652, 653, 717), (717, 653, 654, 718), (718, 654, 655, 719), (719, 655, 656, 720), (720, 656, 657, 721), (721, 657, 658, 722), (722, 658, 659, 723), (723, 659, 660, 724), (724, 660, 661, 725), (725, 661, 662, 726), (726, 662, 663, 727), (727, 663, 664, 728), (728, 664, 665, 729), (729, 665, 666, 730), (730, 666, 667, 731), (731, 667, 668, 732), (732, 668, 669, 733), (733, 669, 670, 734), (734, 670, 671, 735), (735, 671, 640, 704), (703, 735, 704, 672), (702, 734, 735, 703), (701, 733, 734, 702), (700, 732, 733, 701), (699, 731, 732, 700), (698, 730, 731, 699), (697, 729, 730, 698), (696, 728, 729, 697), (695, 727, 728, 696), (694, 726, 727, 695), (693, 725, 726, 694), (692, 724, 725, 693), (691, 723, 724, 692), (690, 722, 723, 691), (689, 721, 722, 690), (688, 720, 721, 689), (687, 719, 720, 688), (686, 718, 719, 687), (685, 717, 718, 686), (684, 716, 717, 685), (683, 715, 716, 684), (682, 714, 715, 683), (681, 713, 714, 682), (680, 712, 713, 681), (679, 711, 712, 680), (678, 710, 711, 679), (677, 709, 710, 678), (676, 708, 709, 677), (675, 707, 708, 676), (674, 706, 707, 675), (673, 705, 706, 674), (672, 704, 705, 673), (671, 670, 354, 353), (670, 669, 355, 354), (669, 668, 356, 355), (668, 667, 357, 356), (667, 666, 358, 357), (666, 665, 359, 358), (665, 664, 360, 359), (664, 663, 361, 360), (663, 662, 362, 361), (662, 661, 363, 362), (661, 660, 364, 363), (660, 659, 365, 364), (659, 658, 366, 365), (658, 657, 367, 366), (657, 656, 368, 367), (656, 655, 369, 368), (655, 654, 370, 369), (654, 653, 371, 370), (653, 652, 372, 371), (652, 651, 373, 372), (651, 650, 374, 373), (650, 649, 375, 374), (649, 648, 376, 375), (648, 647, 377, 376), (647, 646, 378, 377), (646, 645, 379, 378), (645, 644, 380, 379), (644, 643, 381, 380), (643, 642, 382, 381), (642, 641, 383, 382), (641, 640, 352, 383), (640, 671, 353, 352)])
_uv = me_cylinder_003.uv_layers.new(name='UVMap')
_uv.uv.foreach_set('vector', [0.03125, 0.6875, 0.03125, 0.75, 0.0, 0.75, 0.0, 0.6875, 0.0625, 0.6875, 0.0625, 0.75, 0.03125, 0.75, 0.03125, 0.6875, 0.09375, 0.6875, 0.09375, 0.75, 0.0625, 0.75, 0.0625, 0.6875, 0.125, 0.6875, 0.125, 0.75, 0.09375, 0.75, 0.09375, 0.6875, 0.1562, 0.6875, 0.1562, 0.75, 0.125, 0.75, 0.125, 0.6875, 0.1875, 0.6875, 0.1875, 0.75, 0.1562, 0.75, 0.1562, 0.6875, 0.2188, 0.6875, 0.2188, 0.75, 0.1875, 0.75, 0.1875, 0.6875, 0.25, 0.6875, 0.25, 0.75, 0.2188, 0.75, 0.2188, 0.6875, 0.2812, 0.6875, 0.2812, 0.75, 0.25, 0.75, 0.25, 0.6875, 0.3125, 0.6875, 0.3125, 0.75, 0.2812, 0.75, 0.2812, 0.6875, 0.3438, 0.6875, 0.3438, 0.75, 0.3125, 0.75, 0.3125, 0.6875, 0.375, 0.6875, 0.375, 0.75, 0.3438, 0.75, 0.3438, 0.6875, 0.4062, 0.6875, 0.4062, 0.75, 0.375, 0.75, 0.375, 0.6875, 0.4375, 0.6875, 0.4375, 0.75, 0.4062, 0.75, 0.4062, 0.6875, 0.4688, 0.6875, 0.4688, 0.75, 0.4375, 0.75, 0.4375, 0.6875, 0.5, 0.6875, 0.5, 0.75, 0.4688, 0.75, 0.4688, 0.6875, 0.5312, 0.6875, 0.5312, 0.75, 0.5, 0.75, 0.5, 0.6875, 0.5625, 0.6875, 0.5625, 0.75, 0.5312, 0.75, 0.5312, 0.6875, 0.5938, 0.6875, 0.5938, 0.75, 0.5625, 0.75, 0.5625, 0.6875, 0.625, 0.6875, 0.625, 0.75, 0.5938, 0.75, 0.5938, 0.6875, 0.6562, 0.6875, 0.6562, 0.75, 0.625, 0.75, 0.625, 0.6875, 0.6875, 0.6875, 0.6875, 0.75, 0.6562, 0.75, 0.6562, 0.6875, 0.7188, 0.6875, 0.7188, 0.75, 0.6875, 0.75, 0.6875, 0.6875, 0.75, 0.6875, 0.75, 0.75, 0.7188, 0.75, 0.7188, 0.6875, 0.7812, 0.6875, 0.7812, 0.75, 0.75, 0.75, 0.75, 0.6875, 0.8125, 0.6875, 0.8125, 0.75, 0.7812, 0.75, 0.7812, 0.6875, 0.8438, 0.6875, 0.8438, 0.75, 0.8125, 0.75, 0.8125, 0.6875, 0.875, 0.6875, 0.875, 0.75, 0.8438, 0.75, 0.8438, 0.6875, 0.9063, 0.6875, 0.9062, 0.75, 0.875, 0.75, 0.875, 0.6875, 0.9375, 0.6875, 0.9375, 0.75, 0.9062, 0.75, 0.9063, 0.6875, 0.9688, 0.6875, 0.9688, 0.75, 0.9375, 0.75, 0.9375, 0.6875, 1.0, 0.6875, 1.0, 0.75, 0.9688, 0.75, 0.9688, 0.6875, 1.0, 0.5938, 1.0, 0.625, 0.9688, 0.625, 0.9688, 0.5938, 0.9688, 0.5938, 0.9688, 0.625, 0.9375, 0.625, 0.9375, 0.5938, 0.9375, 0.5938, 0.9375, 0.625, 0.9062, 0.625, 0.9062, 0.5938, 0.9062, 0.5938, 0.9062, 0.625, 0.875, 0.625, 0.875, 0.5938, 0.875, 0.5938, 0.875, 0.625, 0.8438, 0.625, 0.8438, 0.5937, 0.8438, 0.5937, 0.8438, 0.625, 0.8125, 0.625, 0.8125, 0.5938, 0.8125, 0.5938, 0.8125, 0.625, 0.7812, 0.625, 0.7812, 0.5938, 0.7812, 0.5938, 0.7812, 0.625, 0.75, 0.625, 0.75, 0.5938, 0.75, 0.5938, 0.75, 0.625, 0.7188, 0.625, 0.7188, 0.5938, 0.7188, 0.5938, 0.7188, 0.625, 0.6875, 0.625, 0.6875, 0.5938, 0.6875, 0.5938, 0.6875, 0.625, 0.6562, 0.625, 0.6562, 0.5938, 0.6562, 0.5938, 0.6562, 0.625, 0.625, 0.625, 0.625, 0.5938, 0.625, 0.5938, 0.625, 0.625, 0.5938, 0.625, 0.5938, 0.5938, 0.5938, 0.5938, 0.5938, 0.625, 0.5625, 0.625, 0.5625, 0.5938, 0.5625, 0.5938, 0.5625, 0.625, 0.5312, 0.625, 0.5312, 0.5937, 0.5312, 0.5937, 0.5312, 0.625, 0.5, 0.625, 0.5, 0.5938, 0.5, 0.5938, 0.5, 0.625, 0.4688, 0.625, 0.4688, 0.5938, 0.4688, 0.5938, 0.4688, 0.625, 0.4375, 0.625, 0.4375, 0.5938, 0.4375, 0.5938, 0.4375, 0.625, 0.4062, 0.625, 0.4062, 0.5937, 0.4062, 0.5937, 0.4062, 0.625, 0.375, 0.625, 0.375, 0.5938, 0.375, 0.5938, 0.375, 0.625, 0.3438, 0.625, 0.3438, 0.5938, 0.3438, 0.5938, 0.3438, 0.625, 0.3125, 0.625, 0.3125, 0.5938, 0.3125, 0.5938, 0.3125, 0.625, 0.2812, 0.625, 0.2812, 0.5938, 0.2812, 0.5938, 0.2812, 0.625, 0.25, 0.625, 0.25, 0.5938, 0.25, 0.5938, 0.25, 0.625, 0.2188, 0.625, 0.2188, 0.5938, 0.2188, 0.5938, 0.2188, 0.625, 0.1875, 0.625, 0.1875, 0.5938, 0.1875, 0.5938, 0.1875, 0.625, 0.1562, 0.625, 0.1562, 0.5937, 0.1562, 0.5937, 0.1562, 0.625, 0.125, 0.625, 0.125, 0.5938, 0.125, 0.5938, 0.125, 0.625, 0.09375, 0.625, 0.09375, 0.5937, 0.09375, 0.5937, 0.09375, 0.625, 0.0625, 0.625, 0.0625, 0.5938, 0.0625, 0.5938, 0.0625, 0.625, 0.03125, 0.625, 0.03125, 0.5938, 0.03125, 0.5938, 0.03125, 0.625, 0.0, 0.625, 0.0, 0.5938, 0.03125, 0.8125, 0.03125, 0.875, 0.0, 0.875, 0.0, 0.8125, 0.0625, 0.8125, 0.0625, 0.875, 0.03125, 0.875, 0.03125, 0.8125, 0.09375, 0.8125, 0.09375, 0.875, 0.0625, 0.875, 0.0625, 0.8125, 0.125, 0.8125, 0.125, 0.875, 0.09375, 0.875, 0.09375, 0.8125, 0.1562, 0.8125, 0.1562, 0.875, 0.125, 0.875, 0.125, 0.8125, 0.1875, 0.8125, 0.1875, 0.875, 0.1562, 0.875, 0.1562, 0.8125, 0.2188, 0.8125, 0.2188, 0.875, 0.1875, 0.875, 0.1875, 0.8125, 0.25, 0.8125, 0.25, 0.875, 0.2188, 0.875, 0.2188, 0.8125, 0.2812, 0.8125, 0.2812, 0.875, 0.25, 0.875, 0.25, 0.8125, 0.3125, 0.8125, 0.3125, 0.875, 0.2812, 0.875, 0.2812, 0.8125, 0.3438, 0.8125, 0.3438, 0.875, 0.3125, 0.875, 0.3125, 0.8125, 0.375, 0.8125, 0.375, 0.875, 0.3438, 0.875, 0.3438, 0.8125, 0.4062, 0.8125, 0.4062, 0.875, 0.375, 0.875, 0.375, 0.8125, 0.4375, 0.8125, 0.4375, 0.875, 0.4062, 0.875, 0.4062, 0.8125, 0.4688, 0.8125, 0.4688, 0.875, 0.4375, 0.875, 0.4375, 0.8125, 0.5, 0.8125, 0.5, 0.875, 0.4688, 0.875, 0.4688, 0.8125, 0.5312, 0.8125, 0.5312, 0.875, 0.5, 0.875, 0.5, 0.8125, 0.5625, 0.8125, 0.5625, 0.875, 0.5312, 0.875, 0.5312, 0.8125, 0.5938, 0.8125, 0.5938, 0.875, 0.5625, 0.875, 0.5625, 0.8125, 0.625, 0.8125, 0.625, 0.875, 0.5938, 0.875, 0.5938, 0.8125, 0.6562, 0.8125, 0.6562, 0.875, 0.625, 0.875, 0.625, 0.8125, 0.6875, 0.8125, 0.6875, 0.875, 0.6562, 0.875, 0.6562, 0.8125, 0.7188, 0.8125, 0.7188, 0.875, 0.6875, 0.875, 0.6875, 0.8125, 0.75, 0.8125, 0.75, 0.875, 0.7188, 0.875, 0.7188, 0.8125, 0.7812, 0.8125, 0.7812, 0.875, 0.75, 0.875, 0.75, 0.8125, 0.8125, 0.8125, 0.8125, 0.875, 0.7812, 0.875, 0.7812, 0.8125, 0.8438, 0.8125, 0.8438, 0.875, 0.8125, 0.875, 0.8125, 0.8125, 0.875, 0.8125, 0.875, 0.875, 0.8438, 0.875, 0.8438, 0.8125, 0.9062, 0.8125, 0.9062, 0.875, 0.875, 0.875, 0.875, 0.8125, 0.9375, 0.8125, 0.9375, 0.875, 0.9062, 0.875, 0.9062, 0.8125, 0.9688, 0.8125, 0.9688, 0.875, 0.9375, 0.875, 0.9375, 0.8125, 1.0, 0.8125, 1.0, 0.875, 0.9688, 0.875, 0.9688, 0.8125, 1.0, 0.75, 1.0, 0.8125, 0.9688, 0.8125, 0.9688, 0.75, 0.9688, 0.75, 0.9688, 0.8125, 0.9375, 0.8125, 0.9375, 0.75, 0.9375, 0.75, 0.9375, 0.8125, 0.9062, 0.8125, 0.9062, 0.75, 0.9062, 0.75, 0.9062, 0.8125, 0.875, 0.8125, 0.875, 0.75, 0.875, 0.75, 0.875, 0.8125, 0.8438, 0.8125, 0.8438, 0.75, 0.8438, 0.75, 0.8438, 0.8125, 0.8125, 0.8125, 0.8125, 0.75, 0.8125, 0.75, 0.8125, 0.8125, 0.7812, 0.8125, 0.7812, 0.75, 0.7812, 0.75, 0.7812, 0.8125, 0.75, 0.8125, 0.75, 0.75, 0.75, 0.75, 0.75, 0.8125, 0.7188, 0.8125, 0.7188, 0.75, 0.7188, 0.75, 0.7188, 0.8125, 0.6875, 0.8125, 0.6875, 0.75, 0.6875, 0.75, 0.6875, 0.8125, 0.6562, 0.8125, 0.6562, 0.75, 0.6562, 0.75, 0.6562, 0.8125, 0.625, 0.8125, 0.625, 0.75, 0.625, 0.75, 0.625, 0.8125, 0.5938, 0.8125, 0.5938, 0.75, 0.5938, 0.75, 0.5938, 0.8125, 0.5625, 0.8125, 0.5625, 0.75, 0.5625, 0.75, 0.5625, 0.8125, 0.5312, 0.8125, 0.5312, 0.75, 0.5312, 0.75, 0.5312, 0.8125, 0.5, 0.8125, 0.5, 0.75, 0.5, 0.75, 0.5, 0.8125, 0.4688, 0.8125, 0.4688, 0.75, 0.4688, 0.75, 0.4688, 0.8125, 0.4375, 0.8125, 0.4375, 0.75, 0.4375, 0.75, 0.4375, 0.8125, 0.4062, 0.8125, 0.4062, 0.75, 0.4062, 0.75, 0.4062, 0.8125, 0.375, 0.8125, 0.375, 0.75, 0.375, 0.75, 0.375, 0.8125, 0.3438, 0.8125, 0.3438, 0.75, 0.3438, 0.75, 0.3438, 0.8125, 0.3125, 0.8125, 0.3125, 0.75, 0.3125, 0.75, 0.3125, 0.8125, 0.2812, 0.8125, 0.2812, 0.75, 0.2812, 0.75, 0.2812, 0.8125, 0.25, 0.8125, 0.25, 0.75, 0.25, 0.75, 0.25, 0.8125, 0.2188, 0.8125, 0.2188, 0.75, 0.2188, 0.75, 0.2188, 0.8125, 0.1875, 0.8125, 0.1875, 0.75, 0.1875, 0.75, 0.1875, 0.8125, 0.1562, 0.8125, 0.1562, 0.75, 0.1562, 0.75, 0.1562, 0.8125, 0.125, 0.8125, 0.125, 0.75, 0.125, 0.75, 0.125, 0.8125, 0.09375, 0.8125, 0.09375, 0.75, 0.09375, 0.75, 0.09375, 0.8125, 0.0625, 0.8125, 0.0625, 0.75, 0.0625, 0.75, 0.0625, 0.8125, 0.03125, 0.8125, 0.03125, 0.75, 0.03125, 0.75, 0.03125, 0.8125, 0.0, 0.8125, 0.0, 0.75, 1.0, 0.625, 1.0, 0.6875, 0.9688, 0.6875, 0.9688, 0.625, 0.9688, 0.625, 0.9688, 0.6875, 0.9375, 0.6875, 0.9375, 0.625, 0.9375, 0.625, 0.9375, 0.6875, 0.9063, 0.6875, 0.9062, 0.625, 0.9062, 0.625, 0.9063, 0.6875, 0.875, 0.6875, 0.875, 0.625, 0.875, 0.625, 0.875, 0.6875, 0.8438, 0.6875, 0.8438, 0.625, 0.8438, 0.625, 0.8438, 0.6875, 0.8125, 0.6875, 0.8125, 0.625, 0.8125, 0.625, 0.8125, 0.6875, 0.7812, 0.6875, 0.7812, 0.625, 0.7812, 0.625, 0.7812, 0.6875, 0.75, 0.6875, 0.75, 0.625, 0.75, 0.625, 0.75, 0.6875, 0.7188, 0.6875, 0.7188, 0.625, 0.7188, 0.625, 0.7188, 0.6875, 0.6875, 0.6875, 0.6875, 0.625, 0.6875, 0.625, 0.6875, 0.6875, 0.6562, 0.6875, 0.6562, 0.625, 0.6562, 0.625, 0.6562, 0.6875, 0.625, 0.6875, 0.625, 0.625, 0.625, 0.625, 0.625, 0.6875, 0.5938, 0.6875, 0.5938, 0.625, 0.5938, 0.625, 0.5938, 0.6875, 0.5625, 0.6875, 0.5625, 0.625, 0.5625, 0.625, 0.5625, 0.6875, 0.5312, 0.6875, 0.5312, 0.625, 0.5312, 0.625, 0.5312, 0.6875, 0.5, 0.6875, 0.5, 0.625, 0.5, 0.625, 0.5, 0.6875, 0.4688, 0.6875, 0.4688, 0.625, 0.4688, 0.625, 0.4688, 0.6875, 0.4375, 0.6875, 0.4375, 0.625, 0.4375, 0.625, 0.4375, 0.6875, 0.4062, 0.6875, 0.4062, 0.625, 0.4062, 0.625, 0.4062, 0.6875, 0.375, 0.6875, 0.375, 0.625, 0.375, 0.625, 0.375, 0.6875, 0.3438, 0.6875, 0.3438, 0.625, 0.3438, 0.625, 0.3438, 0.6875, 0.3125, 0.6875, 0.3125, 0.625, 0.3125, 0.625, 0.3125, 0.6875, 0.2812, 0.6875, 0.2812, 0.625, 0.2812, 0.625, 0.2812, 0.6875, 0.25, 0.6875, 0.25, 0.625, 0.25, 0.625, 0.25, 0.6875, 0.2188, 0.6875, 0.2188, 0.625, 0.2188, 0.625, 0.2188, 0.6875, 0.1875, 0.6875, 0.1875, 0.625, 0.1875, 0.625, 0.1875, 0.6875, 0.1562, 0.6875, 0.1562, 0.625, 0.1562, 0.625, 0.1562, 0.6875, 0.125, 0.6875, 0.125, 0.625, 0.125, 0.625, 0.125, 0.6875, 0.09375, 0.6875, 0.09375, 0.625, 0.09375, 0.625, 0.09375, 0.6875, 0.0625, 0.6875, 0.0625, 0.625, 0.0625, 0.625, 0.0625, 0.6875, 0.03125, 0.6875, 0.03125, 0.625, 0.03125, 0.625, 0.03125, 0.6875, 0.0, 0.6875, 0.0, 0.625, 0.03125, 0.5312, 0.03125, 0.5625, 0.0, 0.5625, 0.0, 0.5312, 0.0625, 0.5312, 0.0625, 0.5625, 0.03125, 0.5625, 0.03125, 0.5312, 0.09375, 0.5312, 0.09375, 0.5625, 0.0625, 0.5625, 0.0625, 0.5312, 0.125, 0.5312, 0.125, 0.5625, 0.09375, 0.5625, 0.09375, 0.5312, 0.1562, 0.5312, 0.1562, 0.5625, 0.125, 0.5625, 0.125, 0.5312, 0.1875, 0.5312, 0.1875, 0.5625, 0.1562, 0.5625, 0.1562, 0.5312, 0.2187, 0.5312, 0.2188, 0.5625, 0.1875, 0.5625, 0.1875, 0.5312, 0.25, 0.5312, 0.25, 0.5625, 0.2188, 0.5625, 0.2187, 0.5312, 0.2813, 0.5312, 0.2812, 0.5625, 0.25, 0.5625, 0.25, 0.5312, 0.3125, 0.5312, 0.3125, 0.5625, 0.2812, 0.5625, 0.2813, 0.5312, 0.3438, 0.5312, 0.3438, 0.5625, 0.3125, 0.5625, 0.3125, 0.5312, 0.375, 0.5312, 0.375, 0.5625, 0.3438, 0.5625, 0.3438, 0.5312, 0.4062, 0.5312, 0.4062, 0.5625, 0.375, 0.5625, 0.375, 0.5312, 0.4375, 0.5312, 0.4375, 0.5625, 0.4062, 0.5625, 0.4062, 0.5312, 0.4688, 0.5312, 0.4688, 0.5625, 0.4375, 0.5625, 0.4375, 0.5312, 0.5, 0.5312, 0.5, 0.5625, 0.4688, 0.5625, 0.4688, 0.5312, 0.5312, 0.5312, 0.5312, 0.5625, 0.5, 0.5625, 0.5, 0.5312, 0.5625, 0.5312, 0.5625, 0.5625, 0.5312, 0.5625, 0.5312, 0.5312, 0.5938, 0.5312, 0.5938, 0.5625, 0.5625, 0.5625, 0.5625, 0.5312, 0.625, 0.5312, 0.625, 0.5625, 0.5938, 0.5625, 0.5938, 0.5312, 0.6562, 0.5312, 0.6562, 0.5625, 0.625, 0.5625, 0.625, 0.5312, 0.6875, 0.5312, 0.6875, 0.5625, 0.6562, 0.5625, 0.6562, 0.5312, 0.7188, 0.5312, 0.7188, 0.5625, 0.6875, 0.5625, 0.6875, 0.5312, 0.75, 0.5312, 0.75, 0.5625, 0.7188, 0.5625, 0.7188, 0.5312, 0.7813, 0.5312, 0.7812, 0.5625, 0.75, 0.5625, 0.75, 0.5312, 0.8125, 0.5312, 0.8125, 0.5625, 0.7812, 0.5625, 0.7813, 0.5312, 0.8437, 0.5312, 0.8438, 0.5625, 0.8125, 0.5625, 0.8125, 0.5312, 0.875, 0.5312, 0.875, 0.5625, 0.8438, 0.5625, 0.8437, 0.5312, 0.9062, 0.5312, 0.9062, 0.5625, 0.875, 0.5625, 0.875, 0.5312, 0.9375, 0.5312, 0.9375, 0.5625, 0.9062, 0.5625, 0.9062, 0.5312, 0.9688, 0.5312, 0.9688, 0.5625, 0.9375, 0.5625, 0.9375, 0.5312, 1.0, 0.5312, 1.0, 0.5625, 0.9688, 0.5625, 0.9688, 0.5312, 1.0, 0.5, 1.0, 0.5312, 0.9688, 0.5312, 0.9688, 0.5, 0.9688, 0.5, 0.9688, 0.5312, 0.9375, 0.5312, 0.9375, 0.5, 0.9375, 0.5, 0.9375, 0.5312, 0.9062, 0.5312, 0.9062, 0.5, 0.9062, 0.5, 0.9062, 0.5312, 0.875, 0.5312, 0.875, 0.5, 0.875, 0.5, 0.875, 0.5312, 0.8437, 0.5312, 0.8438, 0.5, 0.8438, 0.5, 0.8437, 0.5312, 0.8125, 0.5312, 0.8125, 0.5, 0.8125, 0.5, 0.8125, 0.5312, 0.7813, 0.5312, 0.7812, 0.5, 0.7812, 0.5, 0.7813, 0.5312, 0.75, 0.5312, 0.75, 0.5, 0.75, 0.5, 0.75, 0.5312, 0.7188, 0.5312, 0.7188, 0.5, 0.7188, 0.5, 0.7188, 0.5312, 0.6875, 0.5312, 0.6875, 0.5, 0.6875, 0.5, 0.6875, 0.5312, 0.6562, 0.5312, 0.6562, 0.5, 0.6562, 0.5, 0.6562, 0.5312, 0.625, 0.5312, 0.625, 0.5, 0.625, 0.5, 0.625, 0.5312, 0.5938, 0.5312, 0.5938, 0.5, 0.5938, 0.5, 0.5938, 0.5312, 0.5625, 0.5312, 0.5625, 0.5, 0.5625, 0.5, 0.5625, 0.5312, 0.5312, 0.5312, 0.5312, 0.5, 0.5312, 0.5, 0.5312, 0.5312, 0.5, 0.5312, 0.5, 0.5, 0.5, 0.5, 0.5, 0.5312, 0.4688, 0.5312, 0.4688, 0.5, 0.4688, 0.5, 0.4688, 0.5312, 0.4375, 0.5312, 0.4375, 0.5, 0.4375, 0.5, 0.4375, 0.5312, 0.4062, 0.5312, 0.4062, 0.5, 0.4062, 0.5, 0.4062, 0.5312, 0.375, 0.5312, 0.375, 0.5, 0.375, 0.5, 0.375, 0.5312, 0.3438, 0.5312, 0.3438, 0.5, 0.3438, 0.5, 0.3438, 0.5312, 0.3125, 0.5312, 0.3125, 0.5, 0.3125, 0.5, 0.3125, 0.5312, 0.2813, 0.5312, 0.2812, 0.5, 0.2812, 0.5, 0.2813, 0.5312, 0.25, 0.5312, 0.25, 0.5, 0.25, 0.5, 0.25, 0.5312, 0.2187, 0.5312, 0.2188, 0.5, 0.2188, 0.5, 0.2187, 0.5312, 0.1875, 0.5312, 0.1875, 0.5, 0.1875, 0.5, 0.1875, 0.5312, 0.1562, 0.5312, 0.1562, 0.5, 0.1562, 0.5, 0.1562, 0.5312, 0.125, 0.5312, 0.125, 0.5, 0.125, 0.5, 0.125, 0.5312, 0.09375, 0.5312, 0.09375, 0.5, 0.09375, 0.5, 0.09375, 0.5312, 0.0625, 0.5312, 0.0625, 0.5, 0.0625, 0.5, 0.0625, 0.5312, 0.03125, 0.5312, 0.03125, 0.5, 0.03125, 0.5, 0.03125, 0.5312, 0.0, 0.5312, 0.0, 0.5, 0.03125, 0.5625, 0.03125, 0.5938, 0.0, 0.5938, 0.0, 0.5625, 0.0625, 0.5625, 0.0625, 0.5938, 0.03125, 0.5938, 0.03125, 0.5625, 0.09375, 0.5625, 0.09375, 0.5937, 0.0625, 0.5938, 0.0625, 0.5625, 0.125, 0.5625, 0.125, 0.5938, 0.09375, 0.5937, 0.09375, 0.5625, 0.1562, 0.5625, 0.1562, 0.5937, 0.125, 0.5938, 0.125, 0.5625, 0.1875, 0.5625, 0.1875, 0.5938, 0.1562, 0.5937, 0.1562, 0.5625, 0.2188, 0.5625, 0.2188, 0.5938, 0.1875, 0.5938, 0.1875, 0.5625, 0.25, 0.5625, 0.25, 0.5938, 0.2188, 0.5938, 0.2188, 0.5625, 0.2812, 0.5625, 0.2812, 0.5938, 0.25, 0.5938, 0.25, 0.5625, 0.3125, 0.5625, 0.3125, 0.5938, 0.2812, 0.5938, 0.2812, 0.5625, 0.3438, 0.5625, 0.3438, 0.5938, 0.3125, 0.5938, 0.3125, 0.5625, 0.375, 0.5625, 0.375, 0.5938, 0.3438, 0.5938, 0.3438, 0.5625, 0.4062, 0.5625, 0.4062, 0.5937, 0.375, 0.5938, 0.375, 0.5625, 0.4375, 0.5625, 0.4375, 0.5938, 0.4062, 0.5937, 0.4062, 0.5625, 0.4688, 0.5625, 0.4688, 0.5938, 0.4375, 0.5938, 0.4375, 0.5625, 0.5, 0.5625, 0.5, 0.5938, 0.4688, 0.5938, 0.4688, 0.5625, 0.5312, 0.5625, 0.5312, 0.5937, 0.5, 0.5938, 0.5, 0.5625, 0.5625, 0.5625, 0.5625, 0.5938, 0.5312, 0.5937, 0.5312, 0.5625, 0.5938, 0.5625, 0.5938, 0.5938, 0.5625, 0.5938, 0.5625, 0.5625, 0.625, 0.5625, 0.625, 0.5938, 0.5938, 0.5938, 0.5938, 0.5625, 0.6562, 0.5625, 0.6562, 0.5938, 0.625, 0.5938, 0.625, 0.5625, 0.6875, 0.5625, 0.6875, 0.5938, 0.6562, 0.5938, 0.6562, 0.5625, 0.7188, 0.5625, 0.7188, 0.5938, 0.6875, 0.5938, 0.6875, 0.5625, 0.75, 0.5625, 0.75, 0.5938, 0.7188, 0.5938, 0.7188, 0.5625, 0.7812, 0.5625, 0.7812, 0.5938, 0.75, 0.5938, 0.75, 0.5625, 0.8125, 0.5625, 0.8125, 0.5938, 0.7812, 0.5938, 0.7812, 0.5625, 0.8438, 0.5625, 0.8438, 0.5937, 0.8125, 0.5938, 0.8125, 0.5625, 0.875, 0.5625, 0.875, 0.5938, 0.8438, 0.5937, 0.8438, 0.5625, 0.9062, 0.5625, 0.9062, 0.5938, 0.875, 0.5938, 0.875, 0.5625, 0.9375, 0.5625, 0.9375, 0.5938, 0.9062, 0.5938, 0.9062, 0.5625, 0.9688, 0.5625, 0.9688, 0.5938, 0.9375, 0.5938, 0.9375, 0.5625, 1.0, 0.5625, 1.0, 0.5938, 0.9688, 0.5938, 0.9688, 0.5625, 0.75, 0.49, 0.7968, 0.4854, 0.8418, 0.4717, 0.8833, 0.4496, 0.9197, 0.4197, 0.9496, 0.3833, 0.9717, 0.3418, 0.9854, 0.2968, 0.99, 0.25, 0.9854, 0.2032, 0.9717, 0.1582, 0.9496, 0.1167, 0.9197, 0.08029, 0.8833, 0.05045, 0.8418, 0.02827, 0.7968, 0.01461, 0.75, 0.01, 0.7032, 0.01461, 0.6582, 0.02827, 0.6167, 0.05045, 0.5803, 0.08029, 0.5504, 0.1167, 0.5283, 0.1582, 0.5146, 0.2032, 0.51, 0.25, 0.5146, 0.2968, 0.5283, 0.3418, 0.5504, 0.3833, 0.5803, 0.4197, 0.6167, 0.4496, 0.6582, 0.4717, 0.7032, 0.4854, 1.0, 0.9375, 1.0, 1.0, 0.9688, 1.0, 0.9688, 0.9375, 0.9688, 0.9375, 0.9688, 1.0, 0.9375, 1.0, 0.9375, 0.9375, 0.9375, 0.9375, 0.9375, 1.0, 0.9062, 1.0, 0.9062, 0.9375, 0.9062, 0.9375, 0.9062, 1.0, 0.875, 1.0, 0.875, 0.9375, 0.875, 0.9375, 0.875, 1.0, 0.8438, 1.0, 0.8438, 0.9375, 0.8438, 0.9375, 0.8438, 1.0, 0.8125, 1.0, 0.8125, 0.9375, 0.8125, 0.9375, 0.8125, 1.0, 0.7812, 1.0, 0.7812, 0.9375, 0.7812, 0.9375, 0.7812, 1.0, 0.75, 1.0, 0.75, 0.9375, 0.75, 0.9375, 0.75, 1.0, 0.7188, 1.0, 0.7188, 0.9375, 0.7188, 0.9375, 0.7188, 1.0, 0.6875, 1.0, 0.6875, 0.9375, 0.6875, 0.9375, 0.6875, 1.0, 0.6562, 1.0, 0.6562, 0.9375, 0.6562, 0.9375, 0.6562, 1.0, 0.625, 1.0, 0.625, 0.9375, 0.625, 0.9375, 0.625, 1.0, 0.5938, 1.0, 0.5937, 0.9375, 0.5937, 0.9375, 0.5938, 1.0, 0.5625, 1.0, 0.5625, 0.9375, 0.5625, 0.9375, 0.5625, 1.0, 0.5312, 1.0, 0.5312, 0.9375, 0.5312, 0.9375, 0.5312, 1.0, 0.5, 1.0, 0.5, 0.9375, 0.5, 0.9375, 0.5, 1.0, 0.4688, 1.0, 0.4688, 0.9375, 0.4688, 0.9375, 0.4688, 1.0, 0.4375, 1.0, 0.4375, 0.9375, 0.4375, 0.9375, 0.4375, 1.0, 0.4062, 1.0, 0.4062, 0.9375, 0.4062, 0.9375, 0.4062, 1.0, 0.375, 1.0, 0.375, 0.9375, 0.375, 0.9375, 0.375, 1.0, 0.3438, 1.0, 0.3438, 0.9375, 0.3438, 0.9375, 0.3438, 1.0, 0.3125, 1.0, 0.3125, 0.9375, 0.3125, 0.9375, 0.3125, 1.0, 0.2812, 1.0, 0.2812, 0.9375, 0.2812, 0.9375, 0.2812, 1.0, 0.25, 1.0, 0.25, 0.9375, 0.25, 0.9375, 0.25, 1.0, 0.2188, 1.0, 0.2188, 0.9375, 0.2188, 0.9375, 0.2188, 1.0, 0.1875, 1.0, 0.1875, 0.9375, 0.1875, 0.9375, 0.1875, 1.0, 0.1562, 1.0, 0.1562, 0.9375, 0.1562, 0.9375, 0.1562, 1.0, 0.125, 1.0, 0.125, 0.9375, 0.125, 0.9375, 0.125, 1.0, 0.09375, 1.0, 0.09375, 0.9375, 0.09375, 0.9375, 0.09375, 1.0, 0.0625, 1.0, 0.0625, 0.9375, 0.0625, 0.9375, 0.0625, 1.0, 0.03125, 1.0, 0.03125, 0.9375, 0.03125, 0.9375, 0.03125, 1.0, 0.0, 1.0, 0.0, 0.9375, 0.03125, 0.875, 0.03125, 0.9375, 0.0, 0.9375, 0.0, 0.875, 0.0625, 0.875, 0.0625, 0.9375, 0.03125, 0.9375, 0.03125, 0.875, 0.09375, 0.875, 0.09375, 0.9375, 0.0625, 0.9375, 0.0625, 0.875, 0.125, 0.875, 0.125, 0.9375, 0.09375, 0.9375, 0.09375, 0.875, 0.1562, 0.875, 0.1562, 0.9375, 0.125, 0.9375, 0.125, 0.875, 0.1875, 0.875, 0.1875, 0.9375, 0.1562, 0.9375, 0.1562, 0.875, 0.2188, 0.875, 0.2188, 0.9375, 0.1875, 0.9375, 0.1875, 0.875, 0.25, 0.875, 0.25, 0.9375, 0.2188, 0.9375, 0.2188, 0.875, 0.2812, 0.875, 0.2812, 0.9375, 0.25, 0.9375, 0.25, 0.875, 0.3125, 0.875, 0.3125, 0.9375, 0.2812, 0.9375, 0.2812, 0.875, 0.3438, 0.875, 0.3438, 0.9375, 0.3125, 0.9375, 0.3125, 0.875, 0.375, 0.875, 0.375, 0.9375, 0.3438, 0.9375, 0.3438, 0.875, 0.4062, 0.875, 0.4062, 0.9375, 0.375, 0.9375, 0.375, 0.875, 0.4375, 0.875, 0.4375, 0.9375, 0.4062, 0.9375, 0.4062, 0.875, 0.4688, 0.875, 0.4688, 0.9375, 0.4375, 0.9375, 0.4375, 0.875, 0.5, 0.875, 0.5, 0.9375, 0.4688, 0.9375, 0.4688, 0.875, 0.5312, 0.875, 0.5312, 0.9375, 0.5, 0.9375, 0.5, 0.875, 0.5625, 0.875, 0.5625, 0.9375, 0.5312, 0.9375, 0.5312, 0.875, 0.5938, 0.875, 0.5937, 0.9375, 0.5625, 0.9375, 0.5625, 0.875, 0.625, 0.875, 0.625, 0.9375, 0.5937, 0.9375, 0.5938, 0.875, 0.6562, 0.875, 0.6562, 0.9375, 0.625, 0.9375, 0.625, 0.875, 0.6875, 0.875, 0.6875, 0.9375, 0.6562, 0.9375, 0.6562, 0.875, 0.7188, 0.875, 0.7188, 0.9375, 0.6875, 0.9375, 0.6875, 0.875, 0.75, 0.875, 0.75, 0.9375, 0.7188, 0.9375, 0.7188, 0.875, 0.7812, 0.875, 0.7812, 0.9375, 0.75, 0.9375, 0.75, 0.875, 0.8125, 0.875, 0.8125, 0.9375, 0.7812, 0.9375, 0.7812, 0.875, 0.8438, 0.875, 0.8438, 0.9375, 0.8125, 0.9375, 0.8125, 0.875, 0.875, 0.875, 0.875, 0.9375, 0.8438, 0.9375, 0.8438, 0.875, 0.9062, 0.875, 0.9062, 0.9375, 0.875, 0.9375, 0.875, 0.875, 0.9375, 0.875, 0.9375, 0.9375, 0.9062, 0.9375, 0.9062, 0.875, 0.9688, 0.875, 0.9688, 0.9375, 0.9375, 0.9375, 0.9375, 0.875, 1.0, 0.875, 1.0, 0.9375, 0.9688, 0.9375, 0.9688, 0.875, 0.03125, 0.6875, 0.03125, 0.75, 0.0, 0.75, 0.0, 0.6875, 0.0625, 0.6875, 0.0625, 0.75, 0.03125, 0.75, 0.03125, 0.6875, 0.09375, 0.6875, 0.09375, 0.75, 0.0625, 0.75, 0.0625, 0.6875, 0.125, 0.6875, 0.125, 0.75, 0.09375, 0.75, 0.09375, 0.6875, 0.1562, 0.6875, 0.1562, 0.75, 0.125, 0.75, 0.125, 0.6875, 0.1875, 0.6875, 0.1875, 0.75, 0.1562, 0.75, 0.1562, 0.6875, 0.2188, 0.6875, 0.2188, 0.75, 0.1875, 0.75, 0.1875, 0.6875, 0.25, 0.6875, 0.25, 0.75, 0.2188, 0.75, 0.2188, 0.6875, 0.2812, 0.6875, 0.2812, 0.75, 0.25, 0.75, 0.25, 0.6875, 0.3125, 0.6875, 0.3125, 0.75, 0.2812, 0.75, 0.2812, 0.6875, 0.3438, 0.6875, 0.3438, 0.75, 0.3125, 0.75, 0.3125, 0.6875, 0.375, 0.6875, 0.375, 0.75, 0.3438, 0.75, 0.3438, 0.6875, 0.4062, 0.6875, 0.4062, 0.75, 0.375, 0.75, 0.375, 0.6875, 0.4375, 0.6875, 0.4375, 0.75, 0.4062, 0.75, 0.4062, 0.6875, 0.4688, 0.6875, 0.4688, 0.75, 0.4375, 0.75, 0.4375, 0.6875, 0.5, 0.6875, 0.5, 0.75, 0.4688, 0.75, 0.4688, 0.6875, 0.5312, 0.6875, 0.5312, 0.75, 0.5, 0.75, 0.5, 0.6875, 0.5625, 0.6875, 0.5625, 0.75, 0.5312, 0.75, 0.5312, 0.6875, 0.5938, 0.6875, 0.5938, 0.75, 0.5625, 0.75, 0.5625, 0.6875, 0.625, 0.6875, 0.625, 0.75, 0.5938, 0.75, 0.5938, 0.6875, 0.6562, 0.6875, 0.6562, 0.75, 0.625, 0.75, 0.625, 0.6875, 0.6875, 0.6875, 0.6875, 0.75, 0.6562, 0.75, 0.6562, 0.6875, 0.7188, 0.6875, 0.7188, 0.75, 0.6875, 0.75, 0.6875, 0.6875, 0.75, 0.6875, 0.75, 0.75, 0.7188, 0.75, 0.7188, 0.6875, 0.7812, 0.6875, 0.7812, 0.75, 0.75, 0.75, 0.75, 0.6875, 0.8125, 0.6875, 0.8125, 0.75, 0.7812, 0.75, 0.7812, 0.6875, 0.8438, 0.6875, 0.8438, 0.75, 0.8125, 0.75, 0.8125, 0.6875, 0.875, 0.6875, 0.875, 0.75, 0.8438, 0.75, 0.8438, 0.6875, 0.9063, 0.6875, 0.9062, 0.75, 0.875, 0.75, 0.875, 0.6875, 0.9375, 0.6875, 0.9375, 0.75, 0.9062, 0.75, 0.9063, 0.6875, 0.9688, 0.6875, 0.9688, 0.75, 0.9375, 0.75, 0.9375, 0.6875, 1.0, 0.6875, 1.0, 0.75, 0.9688, 0.75, 0.9688, 0.6875, 1.0, 0.5938, 1.0, 0.625, 0.9688, 0.625, 0.9688, 0.5938, 0.9688, 0.5938, 0.9688, 0.625, 0.9375, 0.625, 0.9375, 0.5938, 0.9375, 0.5938, 0.9375, 0.625, 0.9062, 0.625, 0.9062, 0.5938, 0.9062, 0.5938, 0.9062, 0.625, 0.875, 0.625, 0.875, 0.5938, 0.875, 0.5938, 0.875, 0.625, 0.8438, 0.625, 0.8438, 0.5937, 0.8438, 0.5937, 0.8438, 0.625, 0.8125, 0.625, 0.8125, 0.5938, 0.8125, 0.5938, 0.8125, 0.625, 0.7812, 0.625, 0.7812, 0.5938, 0.7812, 0.5938, 0.7812, 0.625, 0.75, 0.625, 0.75, 0.5938, 0.75, 0.5938, 0.75, 0.625, 0.7188, 0.625, 0.7188, 0.5938, 0.7188, 0.5938, 0.7188, 0.625, 0.6875, 0.625, 0.6875, 0.5938, 0.6875, 0.5938, 0.6875, 0.625, 0.6562, 0.625, 0.6562, 0.5938, 0.6562, 0.5938, 0.6562, 0.625, 0.625, 0.625, 0.625, 0.5938, 0.625, 0.5938, 0.625, 0.625, 0.5938, 0.625, 0.5938, 0.5938, 0.5938, 0.5938, 0.5938, 0.625, 0.5625, 0.625, 0.5625, 0.5938, 0.5625, 0.5938, 0.5625, 0.625, 0.5312, 0.625, 0.5312, 0.5937, 0.5312, 0.5937, 0.5312, 0.625, 0.5, 0.625, 0.5, 0.5938, 0.5, 0.5938, 0.5, 0.625, 0.4688, 0.625, 0.4688, 0.5938, 0.4688, 0.5938, 0.4688, 0.625, 0.4375, 0.625, 0.4375, 0.5938, 0.4375, 0.5938, 0.4375, 0.625, 0.4062, 0.625, 0.4062, 0.5937, 0.4062, 0.5937, 0.4062, 0.625, 0.375, 0.625, 0.375, 0.5938, 0.375, 0.5938, 0.375, 0.625, 0.3438, 0.625, 0.3438, 0.5938, 0.3438, 0.5938, 0.3438, 0.625, 0.3125, 0.625, 0.3125, 0.5938, 0.3125, 0.5938, 0.3125, 0.625, 0.2812, 0.625, 0.2812, 0.5938, 0.2812, 0.5938, 0.2812, 0.625, 0.25, 0.625, 0.25, 0.5938, 0.25, 0.5938, 0.25, 0.625, 0.2188, 0.625, 0.2188, 0.5938, 0.2188, 0.5938, 0.2188, 0.625, 0.1875, 0.625, 0.1875, 0.5938, 0.1875, 0.5938, 0.1875, 0.625, 0.1562, 0.625, 0.1562, 0.5937, 0.1562, 0.5937, 0.1562, 0.625, 0.125, 0.625, 0.125, 0.5938, 0.125, 0.5938, 0.125, 0.625, 0.09375, 0.625, 0.09375, 0.5937, 0.09375, 0.5937, 0.09375, 0.625, 0.0625, 0.625, 0.0625, 0.5938, 0.0625, 0.5938, 0.0625, 0.625, 0.03125, 0.625, 0.03125, 0.5938, 0.03125, 0.5938, 0.03125, 0.625, 0.0, 0.625, 0.0, 0.5938, 0.03125, 0.8125, 0.03125, 0.875, 0.0, 0.875, 0.0, 0.8125, 0.0625, 0.8125, 0.0625, 0.875, 0.03125, 0.875, 0.03125, 0.8125, 0.09375, 0.8125, 0.09375, 0.875, 0.0625, 0.875, 0.0625, 0.8125, 0.125, 0.8125, 0.125, 0.875, 0.09375, 0.875, 0.09375, 0.8125, 0.1562, 0.8125, 0.1562, 0.875, 0.125, 0.875, 0.125, 0.8125, 0.1875, 0.8125, 0.1875, 0.875, 0.1562, 0.875, 0.1562, 0.8125, 0.2188, 0.8125, 0.2188, 0.875, 0.1875, 0.875, 0.1875, 0.8125, 0.25, 0.8125, 0.25, 0.875, 0.2188, 0.875, 0.2188, 0.8125, 0.2812, 0.8125, 0.2812, 0.875, 0.25, 0.875, 0.25, 0.8125, 0.3125, 0.8125, 0.3125, 0.875, 0.2812, 0.875, 0.2812, 0.8125, 0.3438, 0.8125, 0.3438, 0.875, 0.3125, 0.875, 0.3125, 0.8125, 0.375, 0.8125, 0.375, 0.875, 0.3438, 0.875, 0.3438, 0.8125, 0.4062, 0.8125, 0.4062, 0.875, 0.375, 0.875, 0.375, 0.8125, 0.4375, 0.8125, 0.4375, 0.875, 0.4062, 0.875, 0.4062, 0.8125, 0.4688, 0.8125, 0.4688, 0.875, 0.4375, 0.875, 0.4375, 0.8125, 0.5, 0.8125, 0.5, 0.875, 0.4688, 0.875, 0.4688, 0.8125, 0.5312, 0.8125, 0.5312, 0.875, 0.5, 0.875, 0.5, 0.8125, 0.5625, 0.8125, 0.5625, 0.875, 0.5312, 0.875, 0.5312, 0.8125, 0.5938, 0.8125, 0.5938, 0.875, 0.5625, 0.875, 0.5625, 0.8125, 0.625, 0.8125, 0.625, 0.875, 0.5938, 0.875, 0.5938, 0.8125, 0.6562, 0.8125, 0.6562, 0.875, 0.625, 0.875, 0.625, 0.8125, 0.6875, 0.8125, 0.6875, 0.875, 0.6562, 0.875, 0.6562, 0.8125, 0.7188, 0.8125, 0.7188, 0.875, 0.6875, 0.875, 0.6875, 0.8125, 0.75, 0.8125, 0.75, 0.875, 0.7188, 0.875, 0.7188, 0.8125, 0.7812, 0.8125, 0.7812, 0.875, 0.75, 0.875, 0.75, 0.8125, 0.8125, 0.8125, 0.8125, 0.875, 0.7812, 0.875, 0.7812, 0.8125, 0.8438, 0.8125, 0.8438, 0.875, 0.8125, 0.875, 0.8125, 0.8125, 0.875, 0.8125, 0.875, 0.875, 0.8438, 0.875, 0.8438, 0.8125, 0.9062, 0.8125, 0.9062, 0.875, 0.875, 0.875, 0.875, 0.8125, 0.9375, 0.8125, 0.9375, 0.875, 0.9062, 0.875, 0.9062, 0.8125, 0.9688, 0.8125, 0.9688, 0.875, 0.9375, 0.875, 0.9375, 0.8125, 1.0, 0.8125, 1.0, 0.875, 0.9688, 0.875, 0.9688, 0.8125, 1.0, 0.75, 1.0, 0.8125, 0.9688, 0.8125, 0.9688, 0.75, 0.9688, 0.75, 0.9688, 0.8125, 0.9375, 0.8125, 0.9375, 0.75, 0.9375, 0.75, 0.9375, 0.8125, 0.9062, 0.8125, 0.9062, 0.75, 0.9062, 0.75, 0.9062, 0.8125, 0.875, 0.8125, 0.875, 0.75, 0.875, 0.75, 0.875, 0.8125, 0.8438, 0.8125, 0.8438, 0.75, 0.8438, 0.75, 0.8438, 0.8125, 0.8125, 0.8125, 0.8125, 0.75, 0.8125, 0.75, 0.8125, 0.8125, 0.7812, 0.8125, 0.7812, 0.75, 0.7812, 0.75, 0.7812, 0.8125, 0.75, 0.8125, 0.75, 0.75, 0.75, 0.75, 0.75, 0.8125, 0.7188, 0.8125, 0.7188, 0.75, 0.7188, 0.75, 0.7188, 0.8125, 0.6875, 0.8125, 0.6875, 0.75, 0.6875, 0.75, 0.6875, 0.8125, 0.6562, 0.8125, 0.6562, 0.75, 0.6562, 0.75, 0.6562, 0.8125, 0.625, 0.8125, 0.625, 0.75, 0.625, 0.75, 0.625, 0.8125, 0.5938, 0.8125, 0.5938, 0.75, 0.5938, 0.75, 0.5938, 0.8125, 0.5625, 0.8125, 0.5625, 0.75, 0.5625, 0.75, 0.5625, 0.8125, 0.5312, 0.8125, 0.5312, 0.75, 0.5312, 0.75, 0.5312, 0.8125, 0.5, 0.8125, 0.5, 0.75, 0.5, 0.75, 0.5, 0.8125, 0.4688, 0.8125, 0.4688, 0.75, 0.4688, 0.75, 0.4688, 0.8125, 0.4375, 0.8125, 0.4375, 0.75, 0.4375, 0.75, 0.4375, 0.8125, 0.4062, 0.8125, 0.4062, 0.75, 0.4062, 0.75, 0.4062, 0.8125, 0.375, 0.8125, 0.375, 0.75, 0.375, 0.75, 0.375, 0.8125, 0.3438, 0.8125, 0.3438, 0.75, 0.3438, 0.75, 0.3438, 0.8125, 0.3125, 0.8125, 0.3125, 0.75, 0.3125, 0.75, 0.3125, 0.8125, 0.2812, 0.8125, 0.2812, 0.75, 0.2812, 0.75, 0.2812, 0.8125, 0.25, 0.8125, 0.25, 0.75, 0.25, 0.75, 0.25, 0.8125, 0.2188, 0.8125, 0.2188, 0.75, 0.2188, 0.75, 0.2188, 0.8125, 0.1875, 0.8125, 0.1875, 0.75, 0.1875, 0.75, 0.1875, 0.8125, 0.1562, 0.8125, 0.1562, 0.75, 0.1562, 0.75, 0.1562, 0.8125, 0.125, 0.8125, 0.125, 0.75, 0.125, 0.75, 0.125, 0.8125, 0.09375, 0.8125, 0.09375, 0.75, 0.09375, 0.75, 0.09375, 0.8125, 0.0625, 0.8125, 0.0625, 0.75, 0.0625, 0.75, 0.0625, 0.8125, 0.03125, 0.8125, 0.03125, 0.75, 0.03125, 0.75, 0.03125, 0.8125, 0.0, 0.8125, 0.0, 0.75, 1.0, 0.625, 1.0, 0.6875, 0.9688, 0.6875, 0.9688, 0.625, 0.9688, 0.625, 0.9688, 0.6875, 0.9375, 0.6875, 0.9375, 0.625, 0.9375, 0.625, 0.9375, 0.6875, 0.9063, 0.6875, 0.9062, 0.625, 0.9062, 0.625, 0.9063, 0.6875, 0.875, 0.6875, 0.875, 0.625, 0.875, 0.625, 0.875, 0.6875, 0.8438, 0.6875, 0.8438, 0.625, 0.8438, 0.625, 0.8438, 0.6875, 0.8125, 0.6875, 0.8125, 0.625, 0.8125, 0.625, 0.8125, 0.6875, 0.7812, 0.6875, 0.7812, 0.625, 0.7812, 0.625, 0.7812, 0.6875, 0.75, 0.6875, 0.75, 0.625, 0.75, 0.625, 0.75, 0.6875, 0.7188, 0.6875, 0.7188, 0.625, 0.7188, 0.625, 0.7188, 0.6875, 0.6875, 0.6875, 0.6875, 0.625, 0.6875, 0.625, 0.6875, 0.6875, 0.6562, 0.6875, 0.6562, 0.625, 0.6562, 0.625, 0.6562, 0.6875, 0.625, 0.6875, 0.625, 0.625, 0.625, 0.625, 0.625, 0.6875, 0.5938, 0.6875, 0.5938, 0.625, 0.5938, 0.625, 0.5938, 0.6875, 0.5625, 0.6875, 0.5625, 0.625, 0.5625, 0.625, 0.5625, 0.6875, 0.5312, 0.6875, 0.5312, 0.625, 0.5312, 0.625, 0.5312, 0.6875, 0.5, 0.6875, 0.5, 0.625, 0.5, 0.625, 0.5, 0.6875, 0.4688, 0.6875, 0.4688, 0.625, 0.4688, 0.625, 0.4688, 0.6875, 0.4375, 0.6875, 0.4375, 0.625, 0.4375, 0.625, 0.4375, 0.6875, 0.4062, 0.6875, 0.4062, 0.625, 0.4062, 0.625, 0.4062, 0.6875, 0.375, 0.6875, 0.375, 0.625, 0.375, 0.625, 0.375, 0.6875, 0.3438, 0.6875, 0.3438, 0.625, 0.3438, 0.625, 0.3438, 0.6875, 0.3125, 0.6875, 0.3125, 0.625, 0.3125, 0.625, 0.3125, 0.6875, 0.2812, 0.6875, 0.2812, 0.625, 0.2812, 0.625, 0.2812, 0.6875, 0.25, 0.6875, 0.25, 0.625, 0.25, 0.625, 0.25, 0.6875, 0.2188, 0.6875, 0.2188, 0.625, 0.2188, 0.625, 0.2188, 0.6875, 0.1875, 0.6875, 0.1875, 0.625, 0.1875, 0.625, 0.1875, 0.6875, 0.1562, 0.6875, 0.1562, 0.625, 0.1562, 0.625, 0.1562, 0.6875, 0.125, 0.6875, 0.125, 0.625, 0.125, 0.625, 0.125, 0.6875, 0.09375, 0.6875, 0.09375, 0.625, 0.09375, 0.625, 0.09375, 0.6875, 0.0625, 0.6875, 0.0625, 0.625, 0.0625, 0.625, 0.0625, 0.6875, 0.03125, 0.6875, 0.03125, 0.625, 0.03125, 0.625, 0.03125, 0.6875, 0.0, 0.6875, 0.0, 0.625, 1.0, 0.9375, 1.0, 1.0, 0.9688, 1.0, 0.9688, 0.9375, 0.9688, 0.9375, 0.9688, 1.0, 0.9375, 1.0, 0.9375, 0.9375, 0.9375, 0.9375, 0.9375, 1.0, 0.9062, 1.0, 0.9062, 0.9375, 0.9062, 0.9375, 0.9062, 1.0, 0.875, 1.0, 0.875, 0.9375, 0.875, 0.9375, 0.875, 1.0, 0.8438, 1.0, 0.8438, 0.9375, 0.8438, 0.9375, 0.8438, 1.0, 0.8125, 1.0, 0.8125, 0.9375, 0.8125, 0.9375, 0.8125, 1.0, 0.7812, 1.0, 0.7812, 0.9375, 0.7812, 0.9375, 0.7812, 1.0, 0.75, 1.0, 0.75, 0.9375, 0.75, 0.9375, 0.75, 1.0, 0.7188, 1.0, 0.7188, 0.9375, 0.7188, 0.9375, 0.7188, 1.0, 0.6875, 1.0, 0.6875, 0.9375, 0.6875, 0.9375, 0.6875, 1.0, 0.6562, 1.0, 0.6562, 0.9375, 0.6562, 0.9375, 0.6562, 1.0, 0.625, 1.0, 0.625, 0.9375, 0.625, 0.9375, 0.625, 1.0, 0.5938, 1.0, 0.5937, 0.9375, 0.5937, 0.9375, 0.5938, 1.0, 0.5625, 1.0, 0.5625, 0.9375, 0.5625, 0.9375, 0.5625, 1.0, 0.5312, 1.0, 0.5312, 0.9375, 0.5312, 0.9375, 0.5312, 1.0, 0.5, 1.0, 0.5, 0.9375, 0.5, 0.9375, 0.5, 1.0, 0.4688, 1.0, 0.4688, 0.9375, 0.4688, 0.9375, 0.4688, 1.0, 0.4375, 1.0, 0.4375, 0.9375, 0.4375, 0.9375, 0.4375, 1.0, 0.4062, 1.0, 0.4062, 0.9375, 0.4062, 0.9375, 0.4062, 1.0, 0.375, 1.0, 0.375, 0.9375, 0.375, 0.9375, 0.375, 1.0, 0.3438, 1.0, 0.3438, 0.9375, 0.3438, 0.9375, 0.3438, 1.0, 0.3125, 1.0, 0.3125, 0.9375, 0.3125, 0.9375, 0.3125, 1.0, 0.2812, 1.0, 0.2812, 0.9375, 0.2812, 0.9375, 0.2812, 1.0, 0.25, 1.0, 0.25, 0.9375, 0.25, 0.9375, 0.25, 1.0, 0.2188, 1.0, 0.2188, 0.9375, 0.2188, 0.9375, 0.2188, 1.0, 0.1875, 1.0, 0.1875, 0.9375, 0.1875, 0.9375, 0.1875, 1.0, 0.1562, 1.0, 0.1562, 0.9375, 0.1562, 0.9375, 0.1562, 1.0, 0.125, 1.0, 0.125, 0.9375, 0.125, 0.9375, 0.125, 1.0, 0.09375, 1.0, 0.09375, 0.9375, 0.09375, 0.9375, 0.09375, 1.0, 0.0625, 1.0, 0.0625, 0.9375, 0.0625, 0.9375, 0.0625, 1.0, 0.03125, 1.0, 0.03125, 0.9375, 0.03125, 0.9375, 0.03125, 1.0, 0.0, 1.0, 0.0, 0.9375, 0.03125, 0.875, 0.03125, 0.9375, 0.0, 0.9375, 0.0, 0.875, 0.0625, 0.875, 0.0625, 0.9375, 0.03125, 0.9375, 0.03125, 0.875, 0.09375, 0.875, 0.09375, 0.9375, 0.0625, 0.9375, 0.0625, 0.875, 0.125, 0.875, 0.125, 0.9375, 0.09375, 0.9375, 0.09375, 0.875, 0.1562, 0.875, 0.1562, 0.9375, 0.125, 0.9375, 0.125, 0.875, 0.1875, 0.875, 0.1875, 0.9375, 0.1562, 0.9375, 0.1562, 0.875, 0.2188, 0.875, 0.2188, 0.9375, 0.1875, 0.9375, 0.1875, 0.875, 0.25, 0.875, 0.25, 0.9375, 0.2188, 0.9375, 0.2188, 0.875, 0.2812, 0.875, 0.2812, 0.9375, 0.25, 0.9375, 0.25, 0.875, 0.3125, 0.875, 0.3125, 0.9375, 0.2812, 0.9375, 0.2812, 0.875, 0.3438, 0.875, 0.3438, 0.9375, 0.3125, 0.9375, 0.3125, 0.875, 0.375, 0.875, 0.375, 0.9375, 0.3438, 0.9375, 0.3438, 0.875, 0.4062, 0.875, 0.4062, 0.9375, 0.375, 0.9375, 0.375, 0.875, 0.4375, 0.875, 0.4375, 0.9375, 0.4062, 0.9375, 0.4062, 0.875, 0.4688, 0.875, 0.4688, 0.9375, 0.4375, 0.9375, 0.4375, 0.875, 0.5, 0.875, 0.5, 0.9375, 0.4688, 0.9375, 0.4688, 0.875, 0.5312, 0.875, 0.5312, 0.9375, 0.5, 0.9375, 0.5, 0.875, 0.5625, 0.875, 0.5625, 0.9375, 0.5312, 0.9375, 0.5312, 0.875, 0.5938, 0.875, 0.5937, 0.9375, 0.5625, 0.9375, 0.5625, 0.875, 0.625, 0.875, 0.625, 0.9375, 0.5937, 0.9375, 0.5938, 0.875, 0.6562, 0.875, 0.6562, 0.9375, 0.625, 0.9375, 0.625, 0.875, 0.6875, 0.875, 0.6875, 0.9375, 0.6562, 0.9375, 0.6562, 0.875, 0.7188, 0.875, 0.7188, 0.9375, 0.6875, 0.9375, 0.6875, 0.875, 0.75, 0.875, 0.75, 0.9375, 0.7188, 0.9375, 0.7188, 0.875, 0.7812, 0.875, 0.7812, 0.9375, 0.75, 0.9375, 0.75, 0.875, 0.8125, 0.875, 0.8125, 0.9375, 0.7812, 0.9375, 0.7812, 0.875, 0.8438, 0.875, 0.8438, 0.9375, 0.8125, 0.9375, 0.8125, 0.875, 0.875, 0.875, 0.875, 0.9375, 0.8438, 0.9375, 0.8438, 0.875, 0.9062, 0.875, 0.9062, 0.9375, 0.875, 0.9375, 0.875, 0.875, 0.9375, 0.875, 0.9375, 0.9375, 0.9062, 0.9375, 0.9062, 0.875, 0.9688, 0.875, 0.9688, 0.9375, 0.9375, 0.9375, 0.9375, 0.875, 1.0, 0.875, 1.0, 0.9375, 0.9688, 0.9375, 0.9688, 0.875, 0.03125, 1.0, 0.0625, 1.0, 0.9375, 1.0, 0.9688, 1.0, 0.0625, 1.0, 0.09375, 1.0, 0.9062, 1.0, 0.9375, 1.0, 0.09375, 1.0, 0.125, 1.0, 0.875, 1.0, 0.9062, 1.0, 0.125, 1.0, 0.1562, 1.0, 0.8438, 1.0, 0.875, 1.0, 0.1562, 1.0, 0.1875, 1.0, 0.8125, 1.0, 0.8438, 1.0, 0.1875, 1.0, 0.2188, 1.0, 0.7812, 1.0, 0.8125, 1.0, 0.2188, 1.0, 0.25, 1.0, 0.75, 1.0, 0.7812, 1.0, 0.25, 1.0, 0.2812, 1.0, 0.7188, 1.0, 0.75, 1.0, 0.2812, 1.0, 0.3125, 1.0, 0.6875, 1.0, 0.7188, 1.0, 0.3125, 1.0, 0.3438, 1.0, 0.6562, 1.0, 0.6875, 1.0, 0.3438, 1.0, 0.375, 1.0, 0.625, 1.0, 0.6562, 1.0, 0.375, 1.0, 0.4062, 1.0, 0.5938, 1.0, 0.625, 1.0, 0.4062, 1.0, 0.4375, 1.0, 0.5625, 1.0, 0.5938, 1.0, 0.4375, 1.0, 0.4688, 1.0, 0.5312, 1.0, 0.5625, 1.0, 0.4688, 1.0, 0.5, 1.0, 0.5, 1.0, 0.5312, 1.0, 0.5, 1.0, 0.5312, 1.0, 0.4688, 1.0, 0.5, 1.0, 0.5312, 1.0, 0.5625, 1.0, 0.4375, 1.0, 0.4688, 1.0, 0.5625, 1.0, 0.5938, 1.0, 0.4062, 1.0, 0.4375, 1.0, 0.5938, 1.0, 0.625, 1.0, 0.375, 1.0, 0.4062, 1.0, 0.625, 1.0, 0.6562, 1.0, 0.3438, 1.0, 0.375, 1.0, 0.6562, 1.0, 0.6875, 1.0, 0.3125, 1.0, 0.3438, 1.0, 0.6875, 1.0, 0.7188, 1.0, 0.2812, 1.0, 0.3125, 1.0, 0.7188, 1.0, 0.75, 1.0, 0.25, 1.0, 0.2812, 1.0, 0.75, 1.0, 0.7812, 1.0, 0.2188, 1.0, 0.25, 1.0, 0.7812, 1.0, 0.8125, 1.0, 0.1875, 1.0, 0.2188, 1.0, 0.8125, 1.0, 0.8438, 1.0, 0.1562, 1.0, 0.1875, 1.0, 0.8438, 1.0, 0.875, 1.0, 0.125, 1.0, 0.1562, 1.0, 0.875, 1.0, 0.9062, 1.0, 0.09375, 1.0, 0.125, 1.0, 0.9062, 1.0, 0.9375, 1.0, 0.0625, 1.0, 0.09375, 1.0, 0.9375, 1.0, 0.9688, 1.0, 0.03125, 1.0, 0.0625, 1.0, 0.9688, 1.0, 1.0, 1.0, 0.0, 1.0, 0.03125, 1.0, 0.0, 1.0, 0.03125, 1.0, 0.9688, 1.0, 1.0, 1.0])
me_cylinder_003.update()
me_plane = bpy.data.meshes.new('Plane')
me_plane.from_pydata([(-0.9158, -2.345, 1.107e-08), (0.9158, -2.345, -9.186e-09), (-0.6102, 2.652, 4.781e-08), (0.6102, 2.652, -4.592e-08), (-0.8324, 0.1537, 2.109e-08), (0.8324, 0.1537, -1.92e-08), (0.7534, 1.403, -2.87e-08), (-0.7534, 1.403, 3.059e-08), (-0.8983, -1.096, 1.317e-08), (0.8983, -1.096, -1.128e-08), (5.96e-08, -2.345, 9.428e-10), (5.96e-08, 2.652, 9.428e-10), (5.96e-08, 0.1537, 9.428e-10), (5.96e-08, 1.403, 9.428e-10), (5.96e-08, -1.096, 9.428e-10)], [], [(13, 6, 3, 11), (14, 9, 5, 12), (12, 5, 6, 13), (10, 1, 9, 14), (0, 10, 14, 8), (4, 12, 13, 7), (8, 14, 12, 4), (7, 13, 11, 2)])
_uv = me_plane.uv_layers.new(name='UVMap')
_uv.uv.foreach_set('vector', [0.5, 0.75, 1.0, 0.75, 1.0, 1.0, 0.5, 1.0, 0.5, 0.25, 1.0, 0.25, 1.0, 0.5, 0.5, 0.5, 0.5, 0.5, 1.0, 0.5, 1.0, 0.75, 0.5, 0.75, 0.5, 0.0, 1.0, 0.0, 1.0, 0.25, 0.5, 0.25, 0.0, 0.0, 0.5, 0.0, 0.5, 0.25, 0.0, 0.25, 0.0, 0.5, 0.5, 0.5, 0.5, 0.75, 0.0, 0.75, 0.0, 0.25, 0.5, 0.25, 0.5, 0.5, 0.0, 0.5, 0.0, 0.75, 0.5, 0.75, 0.5, 1.0, 0.0, 1.0])
me_plane.update()
me_plane_001 = bpy.data.meshes.new('Plane.001')
me_plane_001.from_pydata([(-0.9158, -2.345, 1.107e-08), (0.9158, -2.345, -9.186e-09), (-0.6102, 2.652, 4.781e-08), (0.6102, 2.652, -4.592e-08), (-0.8324, 0.1537, 2.109e-08), (0.8324, 0.1537, -1.92e-08), (0.7534, 1.403, -2.87e-08), (-0.7534, 1.403, 3.059e-08), (-0.8983, -1.096, 1.317e-08), (0.8983, -1.096, -1.128e-08), (5.96e-08, -2.345, 9.428e-10), (5.96e-08, 2.652, 9.428e-10), (5.96e-08, 0.1537, 9.428e-10), (5.96e-08, 1.403, 9.428e-10), (5.96e-08, -1.096, 9.428e-10)], [], [(13, 6, 3, 11), (14, 9, 5, 12), (12, 5, 6, 13), (10, 1, 9, 14), (0, 10, 14, 8), (4, 12, 13, 7), (8, 14, 12, 4), (7, 13, 11, 2)])
_uv = me_plane_001.uv_layers.new(name='UVMap')
_uv.uv.foreach_set('vector', [0.5, 0.75, 1.0, 0.75, 1.0, 1.0, 0.5, 1.0, 0.5, 0.25, 1.0, 0.25, 1.0, 0.5, 0.5, 0.5, 0.5, 0.5, 1.0, 0.5, 1.0, 0.75, 0.5, 0.75, 0.5, 0.0, 1.0, 0.0, 1.0, 0.25, 0.5, 0.25, 0.0, 0.0, 0.5, 0.0, 0.5, 0.25, 0.0, 0.25, 0.0, 0.5, 0.5, 0.5, 0.5, 0.75, 0.0, 0.75, 0.0, 0.25, 0.5, 0.25, 0.5, 0.5, 0.0, 0.5, 0.0, 0.75, 0.5, 0.75, 0.5, 1.0, 0.0, 1.0])
me_plane_001.update()

# ---- objects
ob_cylinder_002 = bpy.data.objects.new('Cylinder.002', me_cylinder_003)
ob_plane = bpy.data.objects.new('Plane', me_plane)
ob_plane_001 = bpy.data.objects.new('Plane.001', me_plane_001)

# ---- transforms, parenting, visibility, modifiers, constraints
ob_cylinder_002.location = (0.0, 0.0, 6.599e-09)
ob_cylinder_002.rotation_euler = (1.571, -0.0, 0.0)
ob_plane.location = (-1.192e-07, -20.43, -9.428e-10)
ob_plane.scale = (2.75, 1.0, 1.0)
_m = ob_plane.modifiers.new('Solidify', 'SOLIDIFY')
ob_plane_001.location = (-9.428e-10, -20.43, 1.192e-07)
ob_plane_001.rotation_euler = (0.0, 1.571, 0.0)
ob_plane_001.scale = (2.75, 1.0, 1.0)
_m = ob_plane_001.modifiers.new('Solidify', 'SOLIDIFY')

# ---- collection membership
col_collection.objects.link(ob_cylinder_002)
col_collection.objects.link(ob_plane)
col_collection.objects.link(ob_plane_001)

# ---- scene / render settings (as saved in the file)
scene.frame_start = 1; scene.frame_end = 250; scene.frame_set(1)
scene.render.engine = 'BLENDER_EEVEE_NEXT'
scene.cycles.sampling_pattern = 'TABULATED_SOBOL'
bpy.context.view_layer.update()

# ---- added for rendering (the .blend has no active camera and no usable light): camera, sun
cam_auto = bpy.data.cameras.new('AutoCamera')
cam_auto.lens = 50.0
cam_auto.sensor_width = 36.0
cam_auto.clip_end = 1000.0
ob_auto_camera = bpy.data.objects.new('AutoCamera', cam_auto)
scene.collection.objects.link(ob_auto_camera)
ob_auto_camera.location = (40.4497, -49.8825, 32.3598)
ob_auto_camera.rotation_euler = (1.09748, -7.21219e-08, 0.694738)
scene.camera = ob_auto_camera
light_auto_sun = bpy.data.lights.new('AutoSun', 'SUN')
light_auto_sun.energy = 3.0
light_auto_sun.angle = 0.0523599
ob_auto_sun = bpy.data.objects.new('AutoSun', light_auto_sun)
scene.collection.objects.link(ob_auto_sun)
ob_auto_sun.rotation_euler = (0.872665, 0.174533, 0.523599)
bpy.context.view_layer.update()

